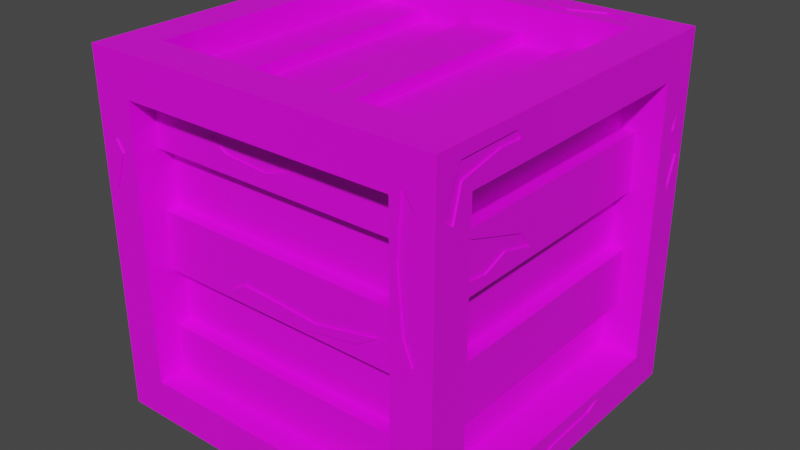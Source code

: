 # Source: Crate.blend  (saved by Blender 2.91.10; exported with 4.5.12 LTS)
import bpy
from mathutils import Matrix  # noqa: F401  (used for matrix-valued properties, if any)

bpy.ops.wm.read_factory_settings(use_empty=True)
scene = bpy.context.scene
scene.name = 'Scene'

# ---- collections
col_collection = bpy.data.collections.new('Collection'); scene.collection.children.link(col_collection)

# ---- images (referenced by path relative to the original .blend; pixels are not part of the script)
import os
ASSET_DIR = os.environ.get("B2B_ASSET_DIR", "")  # directory of the original .blend (textures are referenced by path, not embedded)
HERE = os.path.dirname(os.path.abspath(__file__))  # packed textures are extracted next to this script under _unpacked/

def load_image(name, relpath, width, height, colorspace="sRGB"):
    """Load a texture the original file referenced (path relative to the .blend, or extracted next to this script)."""
    p = next((c for c in (os.path.join(HERE, relpath), os.path.join(ASSET_DIR, relpath)) if relpath and os.path.exists(c)), "")
    if p:
        img = bpy.data.images.load(p, check_existing=True)
        img.name = name
    else:  # same state as the original file: an image datablock whose file is absent (Cycles renders it pink)
        img = bpy.data.images.new(name, width, height)
        img.source = "FILE"
        img.filepath = "//" + (relpath or name)
    img.colorspace_settings.name = colorspace
    return img
img_imphezia_pallete_png = load_image('Imphezia-pallete.png', 'Imphezia-pallete.png', 1024, 1024, 'sRGB')

# ---- materials (node trees are filled in below, after node groups)
mat_material_001 = bpy.data.materials.new('Material.001')
mat_material_001.use_transparent_shadow = False

# ---- material node trees
mat_material_001.use_nodes = True; mat_material_001.node_tree.nodes.clear()
_N = mat_material_001.node_tree.nodes; _L = mat_material_001.node_tree.links
n0 = _N.new('ShaderNodeBsdfPrincipled'); n0.name = 'Principled BSDF'; n0.location = (10, 300)
n0.distribution = 'GGX'
n0.subsurface_method = 'BURLEY'
n0.inputs[3].default_value = 1.45
n0.inputs[27].default_value = (0.0, 0.0, 0.0, 1.0)
n0.inputs[28].default_value = 1.0
n1 = _N.new('ShaderNodeOutputMaterial'); n1.name = 'Material Output'; n1.location = (300, 300)
n2 = _N.new('ShaderNodeTexImage'); n2.name = 'Image Texture'; n2.location = (-331, 248)
n2.image = img_imphezia_pallete_png
n2.interpolation = 'Closest'
_L.new(n0.outputs[0], n1.inputs[0])
_L.new(n2.outputs[0], n0.inputs[0])
n1.is_active_output = True

# ---- world
world_world = bpy.data.worlds.new('World'); scene.world = world_world
world_world.use_nodes = True; world_world.node_tree.nodes.clear()
_N = world_world.node_tree.nodes; _L = world_world.node_tree.links
n0 = _N.new('ShaderNodeOutputWorld'); n0.name = 'World Output'; n0.location = (300, 300)
n1 = _N.new('ShaderNodeBackground'); n1.name = 'Background'; n1.location = (10, 300)
n1.inputs[0].default_value = (0.05088, 0.05088, 0.05088, 1.0)
_L.new(n1.outputs[0], n0.inputs[0])
n0.is_active_output = True
world_world.color = (0.05088, 0.05088, 0.05088)
world_world.use_sun_shadow = False
world_world.sun_shadow_jitter_overblur = 0.0

# ---- meshes
me_cube_001 = bpy.data.meshes.new('Cube.001')
me_cube_001.from_pydata([(-1.0, -1.0, -1.0), (-1.0, -1.0, 1.0), (-1.0, 1.0, -1.0), (-1.0, 1.0, 1.0), (1.0, -1.0, -1.0), (1.0, -1.0, 1.0), (1.0, 1.0, -1.0), (1.0, 1.0, 1.0), (-1.0, -0.7755, -0.7755), (-1.0, -0.7755, 0.7755), (-1.0, 0.7755, 0.7755), (-1.0, 0.7755, -0.7755), (-0.7755, 1.0, -0.7755), (-0.7755, 1.0, 0.7755), (0.7755, 1.0, 0.7755), (0.7755, 1.0, -0.7755), (1.0, 0.7755, -0.7755), (1.0, 0.7755, 0.7755), (1.0, -0.7755, 0.7755), (1.0, -0.7755, -0.7755), (0.7755, -1.0, -0.7755), (0.7755, -1.0, 0.7755), (-0.7755, -1.0, 0.7755), (-0.7755, -1.0, -0.7755), (-0.7755, 0.7755, -1.0), (0.7755, 0.7755, -1.0), (0.7755, -0.7755, -1.0), (-0.7755, -0.7755, -1.0), (0.7755, 0.7755, 1.0), (-0.7755, 0.7755, 1.0), (-0.7755, -0.7755, 1.0), (0.7755, -0.7755, 1.0), (-0.8585, -0.7755, -0.7755), (-0.8585, -0.7755, 0.7755), (-0.8585, 0.7755, -0.7755), (-0.8585, 0.7755, 0.7755), (-0.7755, 0.8585, 0.7755), (-0.7755, 0.8585, -0.7755), (0.7755, 0.8585, -0.7755), (0.7755, 0.8585, 0.7755), (0.8585, 0.7755, 0.7755), (0.8585, 0.7755, -0.7755), (0.8585, -0.7755, -0.7755), (0.8585, -0.7755, 0.7755), (0.7755, -0.8585, 0.7755), (0.7755, -0.8585, -0.7755), (-0.7755, -0.8585, -0.7755), (-0.7755, -0.8585, 0.7755), (0.7755, 0.7755, -0.8585), (-0.7755, 0.7755, -0.8585), (-0.7755, -0.7755, -0.8585), (0.7755, -0.7755, -0.8585), (-0.7755, 0.7755, 0.8585), (0.7755, 0.7755, 0.8585), (0.7755, -0.7755, 0.8585), (-0.7755, -0.7755, 0.8585), (-1.0, -1.0, -0.4922), (-1.0, -1.0, -0.1641), (-1.0, -1.0, 0.1641), (-1.0, -1.0, 0.4922), (-1.0, 1.0, 0.4922), (-1.0, 1.0, 0.1641), (-1.0, 1.0, -0.1641), (-1.0, 1.0, -0.4922), (1.0, 1.0, 0.4922), (1.0, 1.0, 0.1641), (1.0, 1.0, -0.1641), (1.0, 1.0, -0.4922), (1.0, -1.0, 0.4922), (1.0, -1.0, 0.1641), (1.0, -1.0, -0.1641), (1.0, -1.0, -0.4922), (-1.0, -0.7755, -0.4922), (-1.0, -0.7755, -0.1641), (-1.0, -0.7755, 0.1641), (-1.0, -0.7755, 0.4922), (-1.0, 0.7755, 0.4922), (-1.0, 0.7755, 0.1641), (-1.0, 0.7755, -0.1641), (-1.0, 0.7755, -0.4922), (-0.7755, 1.0, 0.4922), (-0.7755, 1.0, 0.1641), (-0.7755, 1.0, -0.1641), (-0.7755, 1.0, -0.4922), (0.7755, 1.0, 0.4922), (0.7755, 1.0, 0.1641), (0.7755, 1.0, -0.1641), (0.7755, 1.0, -0.4922), (1.0, 0.7755, 0.4922), (1.0, 0.7755, 0.1641), (1.0, 0.7755, -0.1641), (1.0, 0.7755, -0.4922), (1.0, -0.7755, 0.4922), (1.0, -0.7755, 0.1641), (1.0, -0.7755, -0.1641), (1.0, -0.7755, -0.4922), (0.7755, -1.0, 0.4922), (0.7755, -1.0, 0.1641), (0.7755, -1.0, -0.1641), (0.7755, -1.0, -0.4922), (-0.7755, -1.0, -0.4922), (-0.7755, -1.0, -0.1641), (-0.7755, -1.0, 0.1641), (-0.7755, -1.0, 0.4922), (-0.8585, -0.7755, -0.4922), (-0.8585, -0.7755, -0.1641), (-0.8585, -0.7755, 0.1641), (-0.8585, -0.7755, 0.4922), (-0.8585, 0.7755, 0.4922), (-0.8585, 0.7755, 0.1641), (-0.8585, 0.7755, -0.1641), (-0.8585, 0.7755, -0.4922), (-0.7755, 0.8585, 0.4922), (-0.7755, 0.8585, 0.1641), (-0.7755, 0.8585, -0.1641), (-0.7755, 0.8585, -0.4922), (0.7755, 0.8585, 0.4922), (0.7755, 0.8585, 0.1641), (0.7755, 0.8585, -0.1641), (0.7755, 0.8585, -0.4922), (0.8585, 0.7755, 0.4922), (0.8585, 0.7755, 0.1641), (0.8585, 0.7755, -0.1641), (0.8585, 0.7755, -0.4922), (0.8585, -0.7755, 0.4922), (0.8585, -0.7755, 0.1641), (0.8585, -0.7755, -0.1641), (0.8585, -0.7755, -0.4922), (0.7755, -0.8585, 0.4922), (0.7755, -0.8585, 0.1641), (0.7755, -0.8585, -0.1641), (0.7755, -0.8585, -0.4922), (-0.7755, -0.8585, -0.4922), (-0.7755, -0.8585, -0.1641), (-0.7755, -0.8585, 0.1641), (-0.7755, -0.8585, 0.4922), (-0.7792, -0.7755, 0.4922), (-0.7792, -0.7755, 0.7755), (-0.7792, 0.7755, -0.7755), (-0.7792, -0.7755, -0.7755), (-0.7792, 0.7755, 0.7755), (-0.7792, 0.7755, -0.4922), (0.7792, 0.7755, -0.4922), (0.7792, 0.7755, -0.7755), (0.7792, -0.7755, -0.7755), (0.7792, 0.7755, 0.7755), (0.7792, -0.7755, 0.7755), (0.7792, -0.7755, -0.4922), (-0.7792, -0.7755, -0.4922), (-0.7792, -0.7755, -0.1641), (-0.7792, -0.7755, 0.1641), (-0.7792, 0.7755, 0.4922), (-0.7792, 0.7755, 0.1641), (-0.7792, 0.7755, -0.1641), (-0.7755, 0.7792, 0.4922), (-0.7755, 0.7792, 0.1641), (-0.7755, 0.7792, -0.1641), (-0.7755, 0.7792, -0.4922), (0.7755, 0.7792, 0.4922), (0.7755, 0.7792, 0.1641), (0.7755, 0.7792, -0.1641), (0.7755, 0.7792, -0.4922), (0.7792, 0.7755, 0.4922), (0.7792, 0.7755, 0.1641), (0.7792, 0.7755, -0.1641), (0.7792, -0.7755, 0.4922), (0.7792, -0.7755, 0.1641), (0.7792, -0.7755, -0.1641), (0.7755, -0.7792, 0.4922), (0.7755, -0.7792, 0.1641), (0.7755, -0.7792, -0.1641), (0.7755, -0.7792, -0.4922), (-0.7755, -0.7792, -0.4922), (-0.7755, -0.7792, -0.1641), (-0.7755, -0.7792, 0.1641), (-0.7755, -0.7792, 0.4922), (0.4802, 1.0, -1.0), (0.1601, 1.0, -1.0), (-0.1601, 1.0, -1.0), (-0.4802, 1.0, -1.0), (-0.4802, 1.0, 1.0), (-0.1601, 1.0, 1.0), (0.1601, 1.0, 1.0), (0.4802, 1.0, 1.0), (-0.4802, -1.0, -1.0), (-0.1601, -1.0, -1.0), (0.1601, -1.0, -1.0), (0.4802, -1.0, -1.0), (0.4802, -1.0, 1.0), (0.1601, -1.0, 1.0), (-0.1601, -1.0, 1.0), (-0.4802, -1.0, 1.0), (0.4802, 1.0, -0.7755), (0.1601, 1.0, -0.7755), (-0.1601, 1.0, -0.7755), (-0.4802, 1.0, -0.7755), (-0.4802, 1.0, 0.7755), (-0.1601, 1.0, 0.7755), (0.1601, 1.0, 0.7755), (0.4802, 1.0, 0.7755), (-0.4802, -1.0, -0.7755), (-0.1601, -1.0, -0.7755), (0.1601, -1.0, -0.7755), (0.4802, -1.0, -0.7755), (0.4802, -1.0, 0.7755), (0.1601, -1.0, 0.7755), (-0.1601, -1.0, 0.7755), (-0.4802, -1.0, 0.7755), (0.4802, 0.7755, -1.0), (0.1601, 0.7755, -1.0), (-0.1601, 0.7755, -1.0), (-0.4802, 0.7755, -1.0), (-0.4802, -0.7755, -1.0), (-0.1601, -0.7755, -1.0), (0.1601, -0.7755, -1.0), (0.4802, -0.7755, -1.0), (-0.4802, 0.7755, 1.0), (-0.1601, 0.7755, 1.0), (0.1601, 0.7755, 1.0), (0.4802, 0.7755, 1.0), (0.4802, -0.7755, 1.0), (0.1601, -0.7755, 1.0), (-0.1601, -0.7755, 1.0), (-0.4802, -0.7755, 1.0), (0.4802, 0.8585, -0.7755), (0.1601, 0.8585, -0.7755), (-0.1601, 0.8585, -0.7755), (-0.4802, 0.8585, -0.7755), (-0.4802, 0.8585, 0.7755), (-0.1601, 0.8585, 0.7755), (0.1601, 0.8585, 0.7755), (0.4802, 0.8585, 0.7755), (-0.4802, -0.8585, -0.7755), (-0.1601, -0.8585, -0.7755), (0.1601, -0.8585, -0.7755), (0.4802, -0.8585, -0.7755), (0.4802, -0.8585, 0.7755), (0.1601, -0.8585, 0.7755), (-0.1601, -0.8585, 0.7755), (-0.4802, -0.8585, 0.7755), (0.4802, 0.7755, -0.8585), (0.1601, 0.7755, -0.8585), (-0.1601, 0.7755, -0.8585), (-0.4802, 0.7755, -0.8585), (-0.4802, -0.7755, -0.8585), (-0.1601, -0.7755, -0.8585), (0.1601, -0.7755, -0.8585), (0.4802, -0.7755, -0.8585), (-0.4802, 0.7755, 0.8585), (-0.1601, 0.7755, 0.8585), (0.1601, 0.7755, 0.8585), (0.4802, 0.7755, 0.8585), (0.4802, -0.7755, 0.8585), (0.1601, -0.7755, 0.8585), (-0.1601, -0.7755, 0.8585), (-0.4802, -0.7755, 0.8585), (0.4802, -0.8585, -0.4922), (0.1601, -0.8585, -0.4922), (-0.1601, -0.8585, -0.4922), (-0.4802, -0.8585, -0.4922), (0.4802, -0.8585, -0.1641), (0.1601, -0.8585, -0.1641), (-0.1601, -0.8585, -0.1641), (-0.4802, -0.8585, -0.1641), (0.4802, -0.8585, 0.1641), (0.1601, -0.8585, 0.1641), (-0.1601, -0.8585, 0.1641), (-0.4802, -0.8585, 0.1641), (0.4802, -0.8585, 0.4922), (0.1601, -0.8585, 0.4922), (-0.1601, -0.8585, 0.4922), (-0.4802, -0.8585, 0.4922), (-0.4802, 0.8585, -0.4922), (-0.1601, 0.8585, -0.4922), (0.1601, 0.8585, -0.4922), (0.4802, 0.8585, -0.4922), (-0.4802, 0.8585, -0.1641), (-0.1601, 0.8585, -0.1641), (0.1601, 0.8585, -0.1641), (0.4802, 0.8585, -0.1641), (-0.4802, 0.8585, 0.1641), (-0.1601, 0.8585, 0.1641), (0.1601, 0.8585, 0.1641), (0.4802, 0.8585, 0.1641), (-0.4802, 0.8585, 0.4922), (-0.1601, 0.8585, 0.4922), (0.1601, 0.8585, 0.4922), (0.4802, 0.8585, 0.4922), (0.4802, -0.7792, -0.4922), (0.1601, -0.7792, -0.4922), (-0.1601, -0.7792, -0.4922), (-0.4802, -0.7792, -0.4922), (0.4802, -0.7792, -0.1641), (0.1601, -0.7792, -0.1641), (-0.1601, -0.7792, -0.1641), (-0.4802, -0.7792, -0.1641), (0.4802, -0.7792, 0.1641), (0.1601, -0.7792, 0.1641), (-0.1601, -0.7792, 0.1641), (-0.4802, -0.7792, 0.1641), (0.4802, -0.7792, 0.4922), (0.1601, -0.7792, 0.4922), (-0.1601, -0.7792, 0.4922), (-0.4802, -0.7792, 0.4922), (-0.4802, 0.7792, -0.4922), (-0.1601, 0.7792, -0.4922), (0.1601, 0.7792, -0.4922), (0.4802, 0.7792, -0.4922), (-0.4802, 0.7792, -0.1641), (-0.1601, 0.7792, -0.1641), (0.1601, 0.7792, -0.1641), (0.4802, 0.7792, -0.1641), (-0.4802, 0.7792, 0.1641), (-0.1601, 0.7792, 0.1641), (0.1601, 0.7792, 0.1641), (0.4802, 0.7792, 0.1641), (-0.4802, 0.7792, 0.4922), (-0.1601, 0.7792, 0.4922), (0.1601, 0.7792, 0.4922), (0.4802, 0.7792, 0.4922), (0.4802, 0.7755, -0.7928), (0.1601, 0.7755, -0.7928), (-0.1601, 0.7755, -0.7928), (-0.4802, 0.7755, -0.7928), (-0.4802, -0.7755, -0.7928), (-0.1601, -0.7755, -0.7928), (0.1601, -0.7755, -0.7928), (0.4802, -0.7755, -0.7928), (-0.4802, 0.7755, 0.7928), (-0.1601, 0.7755, 0.7928), (0.1601, 0.7755, 0.7928), (0.4802, 0.7755, 0.7928), (0.4802, -0.7755, 0.7928), (0.1601, -0.7755, 0.7928), (-0.1601, -0.7755, 0.7928), (-0.4802, -0.7755, 0.7928), (0.835, -1.0, 0.835), (0.9062, -1.0, 0.4922), (0.8133, -1.0, 0.4922), (0.9558, -1.0, 0.1641), (0.8416, -1.0, 0.1641), (0.8936, -1.0, 0.03466), (0.9078, -1.0, 0.7246), (0.9023, -1.0, 0.3408), (0.4802, -0.8585, -0.03236), (0.4802, -0.8585, -0.08224), (-0.1601, -0.8585, -0.05675), (-0.1601, -0.8585, -0.1191), (0.1601, -0.8585, -0.07729), (0.1601, -0.8585, -0.1394), (0.2359, -0.8585, -0.0827), (0.02032, -0.8585, -0.06734), (-0.09463, -0.8585, -0.1226), (-0.2256, -0.8585, -0.05293), (-0.3195, -0.8585, -0.1108), (0.5947, -0.8585, -0.008798), (0.858, -1.0, -0.858), (0.9099, -1.0, -0.9099), (0.5732, -1.0, -0.8909), (0.6933, -1.0, -0.9439), (0.9489, -1.0, -0.7991), (0.8585, -0.6404, 0.4616), (0.8585, -0.2058, 0.3209), (0.8585, -0.1267, 0.2226), (0.8585, -0.317, 0.2771), (0.8585, -0.4608, 0.2243), (0.8585, -0.6958, 0.2547), (1.0, -0.8759, 0.8759), (1.0, -0.8408, 0.8408), (1.0, -0.489, 0.936), (1.0, -0.8501, 0.9312), (1.0, -0.5901, 0.8922), (1.0, -0.4616, 0.8876), (1.0, -0.9525, 0.7111), (1.0, -0.8891, 0.6675), (0.9556, 1.0, 0.1641), (0.8892, 1.0, 0.1641), (0.9233, 1.0, 0.4922), (0.8219, 1.0, 0.4922), (0.8556, 1.0, 0.6914), (0.9606, 1.0, 0.3824), (0.8723, 1.0, 0.3561), (0.9522, 1.0, 0.01375), (0.8931, 1.0, 0.1181), (-0.1601, 0.8585, -0.5285), (-0.1601, 0.8585, -0.6245), (0.4802, 0.8585, -0.5487), (0.4802, 0.8585, -0.6406), (0.1601, 0.8585, -0.5658), (0.1601, 0.8585, -0.6795), (0.005814, 0.8585, -0.6155), (0.718, 0.8585, -0.677), (0.6872, 0.8585, -0.5611), (-0.2407, 0.8585, -0.6288), (-1.0, 0.8586, -0.8586), (-1.0, 0.8119, -0.8119), (-1.0, 0.9289, -0.8494), (-1.0, 0.3632, -0.8632), (-1.0, 0.1274, -0.8217), (-1.0, -0.1687, -0.8747), (-1.0, -0.08407, -0.9541), (-1.0, 0.2778, -0.9705), (-1.0, 0.4786, -0.9084), (-1.0, -0.8952, 0.8952), (-1.0, -0.8371, 0.8371), (-1.0, -0.9015, 0.4922), (-1.0, -0.4114, 0.8556), (-1.0, -0.7854, 0.947), (-1.0, -0.9018, 0.7976), (-1.0, -0.961, 0.6119), (-1.0, -0.8595, 0.6385), (-0.8585, -0.4453, -0.238), (-0.8585, -0.0607, -0.1984), (-0.8585, 0.2801, -0.2291), (-0.8585, 0.2082, -0.3937), (-0.8585, 0.05464, -0.2773), (-0.8585, -0.1572, -0.2866), (-0.8585, -0.3699, -0.3646), (-0.8585, -0.556, -0.3756), (-0.8585, 0.6595, 0.4291), (-0.8585, 0.636, 0.2725), (-0.8585, 0.4911, 0.3165), (-0.8585, 0.4236, 0.4001), (-0.8585, 0.519, 0.3756), (-0.9002, -1.0, 0.4922), (-0.8512, -1.0, 0.4922), (-0.8932, -1.0, 0.5576), (-0.9206, -1.0, 0.3003), (-0.1601, -0.8585, 0.6606), (-0.1601, -0.8585, 0.5816), (0.1601, -0.8585, 0.707), (0.1601, -0.8585, 0.6397), (0.3342, -0.8585, 0.6926), (-0.05019, -0.8585, 0.5716), (-0.0598, -0.8585, 0.6453), (-0.3958, -0.8585, 0.6644), (-0.2999, -0.8585, 0.5942), (1.0, 0.3847, -0.8282), (1.0, 0.06717, -0.8211), (1.0, -0.1807, -0.8424), (1.0, -0.1827, -0.9009), (1.0, -0.1484, -0.9528), (1.0, -0.1102, -0.8972), (1.0, -0.02483, -0.8771), (1.0, 0.2946, -0.8679), (1.0, 0.8915, 0.4922), (1.0, 0.8431, 0.4922), (1.0, 0.8953, 0.1641), (1.0, 0.9151, 0.5799), (1.0, 0.9544, 0.3502), (0.1601, 0.8585, 0.6816), (-0.1601, 0.8585, 0.6897), (-0.1601, 0.8585, 0.617), (-0.4802, 0.8585, 0.718), (-0.4802, 0.8585, 0.6424), (-0.02755, 0.8585, 0.7436), (-0.6291, 0.8585, 0.6351), (0.0101, -0.6274, 0.8585), (0.1024, -0.4849, 0.8585), (0.04524, -0.3248, 0.8585), (-0.03265, -0.1805, 0.8585), (-0.01009, -0.3823, 0.8585), (0.4802, 0.901, 1.0), (0.4802, 0.8164, 1.0), (0.5592, 0.9297, 1.0), (0.7022, 0.8881, 1.0), (0.6544, 0.8359, 1.0), (0.3668, 0.8599, 1.0), (0.3728, 0.8045, 1.0), (0.1896, 0.8894, 1.0), (0.8911, 0.3491, -1.0), (0.9144, 0.004354, -1.0), (0.9475, -0.4278, -1.0), (0.9005, -0.4784, -1.0), (0.8476, -0.3874, -1.0), (0.8125, -0.02064, -1.0), (0.8639, 0.1592, -1.0), (0.116, -0.6719, -0.8585), (0.1093, -0.2035, -0.8585), (0.09836, 0.2675, -0.8585), (0.01443, 0.465, -0.8585), (-0.007576, 0.2684, -0.8585), (-0.06928, 0.08538, -0.8585), (0.05786, -0.2499, -0.8585), (0.02301, -0.5253, -0.8585), (-0.1601, 0.8585, -0.5285), (-0.1601, 0.8585, -0.6245), (0.4802, 0.8585, -0.5487), (0.4802, 0.8585, -0.6406), (0.1601, 0.8585, -0.5658), (0.1601, 0.8585, -0.6795), (0.005814, 0.8585, -0.6155), (0.718, 0.8585, -0.677), (0.6872, 0.8585, -0.5611), (-0.2407, 0.8585, -0.6288), (-0.1601, 0.8585, 0.6897), (-0.1601, 0.8585, 0.617), (-0.4802, 0.8585, 0.718), (-0.4802, 0.8585, 0.6424), (0.1601, 0.8585, 0.6816), (-0.02755, 0.8585, 0.7436), (-0.6291, 0.8585, 0.6351), (-0.1601, 0.846, -0.5285), (-0.1601, 0.846, -0.6245), (0.4802, 0.846, -0.5487), (0.4802, 0.846, -0.6406), (0.1601, 0.846, -0.5658), (0.1601, 0.846, -0.6795), (0.005814, 0.846, -0.6155), (0.718, 0.846, -0.677), (0.6872, 0.846, -0.5611), (-0.2407, 0.846, -0.6288), (-0.1601, 0.846, 0.6897), (-0.1601, 0.846, 0.617), (-0.4802, 0.846, 0.718), (-0.4802, 0.846, 0.6424), (0.1601, 0.846, 0.6816), (-0.02755, 0.846, 0.7436), (-0.6291, 0.846, 0.6351), (0.9556, 1.005, 0.1641), (0.8892, 1.005, 0.1641), (0.9233, 1.005, 0.4922), (0.8219, 1.005, 0.4922), (0.8556, 1.005, 0.6914), (0.9606, 1.005, 0.3824), (0.8723, 1.005, 0.3561), (0.9522, 1.005, 0.01375), (0.8931, 1.005, 0.1181), (0.0101, -0.6274, 0.8496), (0.1024, -0.4849, 0.8496), (0.04524, -0.3248, 0.8496), (-0.03265, -0.1805, 0.8496), (-0.01009, -0.3823, 0.8496), (0.4802, 0.901, 0.9911), (0.4802, 0.8164, 0.9911), (0.5592, 0.9297, 0.9911), (0.7022, 0.8881, 0.9911), (0.6544, 0.8359, 0.9911), (0.3668, 0.8599, 0.9911), (0.3728, 0.8045, 0.9911), (0.1896, 0.8894, 0.9911), (-1.0, 0.8586, -0.8586), (-1.0, 0.8119, -0.8119), (-1.0, 0.3632, -0.8632), (-1.0, 0.1274, -0.8217), (-1.0, -0.1687, -0.8747), (-1.0, -0.08407, -0.9541), (-1.0, 0.2778, -0.9705), (-1.0, 0.4786, -0.9084), (-1.0, -0.8952, 0.8952), (-1.0, -0.8371, 0.8371), (-1.0, -0.4114, 0.8556), (-1.0, -0.7854, 0.947), (-1.0, -0.9018, 0.7976), (-1.0, -0.961, 0.6119), (-1.0, -0.9015, 0.4922), (-1.0, -0.8595, 0.6385), (-0.8585, -0.4453, -0.238), (-0.8585, -0.0607, -0.1984), (-0.8585, 0.2801, -0.2291), (-0.8585, 0.2082, -0.3937), (-0.8585, 0.05464, -0.2773), (-0.8585, -0.1572, -0.2866), (-0.8585, -0.3699, -0.3646), (-0.8585, -0.556, -0.3756), (-0.9915, 0.8586, -0.8586), (-0.9915, 0.8119, -0.8119), (-0.9915, 0.3632, -0.8632), (-0.9915, 0.1274, -0.8217), (-0.9915, -0.1687, -0.8747), (-0.9915, -0.08407, -0.9541), (-0.9915, 0.2778, -0.9705), (-0.9915, 0.4786, -0.9084), (-0.9915, -0.8952, 0.8952), (-0.9915, -0.8371, 0.8371), (-0.9915, -0.4114, 0.8556), (-0.9915, -0.7854, 0.947), (-0.9915, -0.9018, 0.7976), (-0.9915, -0.961, 0.6119), (-0.9915, -0.9015, 0.4922), (-0.9915, -0.8595, 0.6385), (-0.85, -0.4453, -0.238), (-0.85, -0.0607, -0.1984), (-0.85, 0.2801, -0.2291), (-0.85, 0.2082, -0.3937), (-0.85, 0.05464, -0.2773), (-0.85, -0.1572, -0.2866), (-0.85, -0.3699, -0.3646), (-0.85, -0.556, -0.3756), (-0.8749, 0.6595, 0.4291), (-0.8749, 0.636, 0.2725), (-0.8749, 0.4911, 0.3165), (-0.8749, 0.4236, 0.4001), (-0.8749, 0.519, 0.3756), (0.4802, -0.868, -0.03236), (0.4802, -0.868, -0.08224), (-0.1601, -0.868, -0.05675), (-0.1601, -0.868, -0.1191), (0.1601, -0.868, -0.07729), (0.1601, -0.868, -0.1394), (0.2359, -0.868, -0.0827), (0.02032, -0.868, -0.06734), (-0.09463, -0.868, -0.1226), (-0.2256, -0.868, -0.05293), (-0.3195, -0.868, -0.1108), (0.5947, -0.868, -0.008798), (-0.9002, -1.009, 0.4922), (-0.8512, -1.009, 0.4922), (-0.8932, -1.009, 0.5576), (-0.9206, -1.009, 0.3003), (0.9062, -0.9925, 0.4922), (0.8133, -0.9925, 0.4922), (0.9558, -0.9925, 0.1641), (0.8416, -0.9925, 0.1641), (0.8936, -0.9925, 0.03466), (0.835, -0.9925, 0.835), (0.9078, -0.9925, 0.7246), (0.9023, -0.9925, 0.3408), (0.858, -0.9925, -0.858), (0.9099, -0.9925, -0.9099), (0.5732, -0.9925, -0.8909), (0.6933, -0.9925, -0.9439), (0.9489, -0.9925, -0.7991), (-0.1601, -0.851, 0.6606), (-0.1601, -0.851, 0.5816), (0.1601, -0.851, 0.707), (0.1601, -0.851, 0.6397), (0.3342, -0.851, 0.6926), (-0.05019, -0.851, 0.5716), (-0.0598, -0.851, 0.6453), (-0.3958, -0.851, 0.6644), (-0.2999, -0.851, 0.5942), (0.8499, -0.6404, 0.4616), (0.8499, -0.2058, 0.3209), (0.8499, -0.1267, 0.2226), (0.8499, -0.317, 0.2771), (0.8499, -0.4608, 0.2243), (0.8499, -0.6958, 0.2547), (0.9914, -0.8759, 0.8759), (0.9914, -0.8408, 0.8408), (0.9914, -0.489, 0.936), (0.9914, -0.8501, 0.9312), (0.9914, -0.5901, 0.8922), (0.9914, -0.4616, 0.8876), (0.9914, -0.9525, 0.7111), (0.9914, -0.8891, 0.6675), (0.9914, 0.3847, -0.8282), (0.9914, 0.06717, -0.8211), (0.9914, -0.1807, -0.8424), (0.9914, -0.1827, -0.9009), (0.9914, -0.1484, -0.9528), (0.9914, -0.1102, -0.8972), (0.9914, -0.02483, -0.8771), (0.9914, 0.2946, -0.8679), (0.9914, 0.8915, 0.4922), (0.9914, 0.8431, 0.4922), (0.9914, 0.9151, 0.5799), (0.9914, 0.8953, 0.1641), (0.9914, 0.9544, 0.3502), (0.8911, 0.3491, -0.9929), (0.9144, 0.004354, -0.9929), (0.9475, -0.4278, -0.9929), (0.9005, -0.4784, -0.9929), (0.8476, -0.3874, -0.9929), (0.8125, -0.02064, -0.9929), (0.8639, 0.1592, -0.9929), (0.116, -0.6719, -0.8514), (0.1093, -0.2035, -0.8514), (0.09836, 0.2675, -0.8514), (0.01443, 0.465, -0.8514), (-0.007576, 0.2684, -0.8514), (-0.06928, 0.08538, -0.8514), (0.05786, -0.2499, -0.8514), (0.02301, -0.5253, -0.8514)], [], [(96, 21, 44, 128), (195, 12, 37, 227), (88, 17, 40, 120), (11, 8, 32, 34), (80, 13, 36, 112), (75, 9, 33, 107), (59, 1, 403, 408, 409, 405), (1, 3, 10, 9, 404, 406, 407, 403), (63, 2, 394, 396, 395, 11, 79), (2, 0, 8, 11, 395, 397, 398, 399, 400, 401, 402, 394), (60, 3, 13, 80), (183, 7, 14, 199), (67, 6, 15, 87), (179, 2, 12, 195), (64, 7, 17, 88, 446, 448, 445), (7, 5, 367, 370, 369, 372, 371, 368, 18, 17), (71, 4, 19, 95), (4, 6, 16, 437, 444, 443, 442, 441, 440, 19), (68, 5, 336, 342, 337), (191, 1, 22, 207), (56, 0, 23, 100), (187, 4, 357, 359, 358, 356, 20, 203), (176, 6, 25, 208), (6, 4, 472, 471, 470, 476, 475, 26, 25), (184, 0, 27, 212), (0, 2, 24, 27), (180, 3, 29, 216), (3, 1, 30, 29), (188, 5, 31, 220), (5, 7, 28, 31), (42, 41, 143, 144), (287, 231, 39, 116), (43, 124, 165, 146), (271, 239, 47, 135), (240, 48, 51, 247), (248, 52, 55, 255), (9, 10, 35, 33), (19, 16, 41, 42), (208, 25, 48, 240), (199, 14, 39, 231), (203, 20, 45, 235), (216, 29, 52, 248), (79, 11, 34, 111), (17, 18, 43, 40), (27, 24, 49, 50), (87, 15, 38, 119), (207, 22, 47, 239), (31, 28, 53, 54), (95, 19, 42, 127), (25, 26, 51, 48), (100, 23, 46, 132), (29, 30, 55, 52), (212, 27, 50, 244), (220, 31, 54, 252), (22, 103, 135, 47), (103, 102, 134, 135), (102, 101, 133, 134), (101, 100, 132, 133), (18, 92, 124, 43), (92, 93, 125, 124), (93, 94, 126, 125), (94, 95, 127, 126), (14, 84, 116, 39), (84, 85, 117, 116), (85, 86, 118, 117), (86, 87, 119, 118), (10, 76, 108, 35), (76, 77, 109, 108), (77, 78, 110, 109), (78, 79, 111, 110), (232, 259, 132, 46), (104, 111, 141, 148), (263, 267, 134, 133), (109, 110, 153, 152), (41, 123, 142, 143), (123, 122, 126, 127), (287, 116, 158, 319), (121, 363, 364, 365, 366, 125), (224, 387, 391, 392, 386, 275, 119, 38), (122, 121, 163, 164), (279, 283, 117, 118), (280, 113, 155, 312), (135, 134, 174, 175), (104, 418, 417, 416, 415, 414, 413, 110, 111), (35, 108, 151, 140), (106, 107, 422, 421, 420, 419, 108, 109), (1, 59, 424, 426, 425, 103, 22), (59, 58, 102, 103, 425, 427, 424), (58, 57, 101, 102), (57, 56, 100, 101), (4, 71, 99, 20, 356, 360, 357), (71, 70, 98, 99), (70, 69, 339, 341, 340, 97, 98), (69, 68, 337, 343, 339), (5, 68, 92, 18, 368, 374, 373, 367), (68, 69, 93, 92), (69, 70, 94, 93), (70, 71, 95, 94), (6, 67, 91, 16), (67, 66, 90, 91), (66, 65, 447, 89, 90), (65, 64, 445, 449, 447), (7, 64, 377, 379, 378, 84, 14), (64, 65, 375, 380, 377), (65, 66, 86, 85, 376, 383, 382, 375), (66, 67, 87, 86), (2, 63, 83, 12), (63, 62, 82, 83), (62, 61, 81, 82), (61, 60, 80, 81), (3, 60, 76, 10), (60, 61, 77, 76), (61, 62, 78, 77), (62, 63, 79, 78), (0, 56, 72, 8), (56, 57, 73, 72), (57, 58, 74, 73), (58, 59, 405, 75, 74), (8, 72, 104, 32), (72, 73, 105, 104), (73, 74, 106, 105), (74, 75, 107, 106), (12, 83, 115, 37), (83, 82, 114, 115), (82, 81, 113, 114), (81, 80, 112, 113), (16, 91, 123, 41), (91, 90, 122, 123), (90, 89, 121, 122), (89, 88, 120, 121), (20, 99, 131, 45), (99, 98, 130, 131), (98, 97, 129, 130), (97, 96, 128, 129), (136, 137, 140, 151), (162, 145, 146, 165), (291, 295, 173, 172), (299, 303, 175, 174), (143, 142, 147, 144), (164, 163, 166, 167), (307, 311, 160, 161), (315, 319, 158, 159), (139, 148, 141, 138), (149, 150, 152, 153), (110, 105, 149, 153), (40, 43, 146, 145), (256, 131, 171, 288), (106, 109, 152, 150), (125, 126, 167, 166), (263, 133, 173, 295), (127, 42, 144, 147), (113, 112, 154, 155), (108, 107, 136, 151), (264, 129, 169, 296), (271, 135, 175, 303), (115, 114, 156, 157), (107, 33, 137, 136), (129, 128, 168, 169), (123, 127, 147, 142), (34, 32, 139, 138), (126, 122, 164, 167), (116, 117, 159, 158), (33, 35, 140, 137), (32, 104, 148, 139), (131, 130, 170, 171), (121, 125, 166, 163), (111, 34, 138, 141), (124, 120, 162, 165), (118, 119, 161, 160), (105, 106, 150, 149), (133, 132, 172, 173), (272, 115, 157, 304), (120, 40, 145, 162), (279, 118, 160, 311), (114, 276, 308, 156), (276, 277, 309, 308), (277, 278, 310, 309), (278, 279, 311, 310), (119, 275, 307, 161), (275, 274, 306, 307), (274, 273, 305, 306), (273, 272, 304, 305), (128, 268, 300, 168), (268, 269, 301, 300), (269, 270, 302, 301), (270, 271, 303, 302), (134, 267, 299, 174), (267, 266, 298, 299), (266, 265, 297, 298), (265, 264, 296, 297), (130, 260, 292, 170), (260, 261, 293, 292), (261, 262, 294, 293), (262, 263, 295, 294), (132, 259, 291, 172), (259, 258, 290, 291), (258, 257, 289, 290), (257, 256, 288, 289), (155, 154, 316, 312), (312, 316, 317, 313), (313, 317, 318, 314), (314, 318, 319, 315), (157, 156, 308, 304), (304, 308, 309, 305), (305, 309, 310, 306), (306, 310, 311, 307), (169, 168, 300, 296), (296, 300, 301, 297), (297, 301, 302, 298), (298, 302, 303, 299), (171, 170, 292, 288), (288, 292, 293, 289), (289, 293, 294, 290), (290, 294, 295, 291), (117, 283, 315, 159), (283, 282, 314, 315), (282, 281, 313, 314), (281, 280, 312, 313), (114, 113, 280, 276), (276, 280, 281, 277), (277, 281, 282, 278), (278, 282, 283, 279), (37, 115, 272, 227), (227, 272, 273, 384, 393, 385, 226), (226, 385, 390, 389, 225), (225, 389, 387, 224), (112, 284, 316, 154), (284, 285, 317, 316), (285, 286, 318, 317), (286, 287, 319, 318), (130, 129, 264, 344, 355, 345, 260), (260, 345, 349, 261), (261, 349, 352, 347, 262), (262, 347, 354, 353, 346, 266, 267, 263), (45, 131, 256, 235), (235, 256, 257, 234), (234, 257, 258, 233), (233, 258, 259, 232), (30, 223, 255, 55), (223, 222, 254, 255), (222, 221, 253, 254), (221, 220, 252, 253), (26, 215, 247, 51), (215, 214, 246, 247), (214, 213, 245, 246), (213, 212, 244, 245), (21, 204, 236, 44), (204, 205, 237, 236), (205, 206, 238, 237), (206, 207, 239, 238), (28, 219, 251, 53), (219, 218, 250, 251), (218, 217, 249, 250), (217, 216, 248, 249), (23, 200, 232, 46), (200, 201, 233, 232), (201, 202, 234, 233), (202, 203, 235, 234), (13, 196, 228, 36), (196, 197, 229, 228), (197, 198, 230, 229), (198, 199, 231, 230), (24, 211, 243, 49), (211, 210, 242, 243), (210, 209, 241, 242), (209, 208, 240, 241), (53, 251, 252, 54), (246, 241, 321, 326), (250, 249, 254, 460, 459, 458, 253), (255, 254, 334, 335), (49, 243, 244, 50), (247, 246, 326, 327), (242, 241, 246, 477, 478, 479, 480, 481, 482), (242, 245, 325, 322), (128, 44, 236, 268), (268, 236, 237, 430, 432, 431, 269), (269, 431, 433, 429, 270), (270, 429, 436, 435, 428, 238, 239, 271), (112, 36, 228, 453, 456, 454, 284), (284, 454, 452, 285), (285, 452, 450, 286), (286, 450, 230, 231, 287), (1, 191, 223, 30), (191, 190, 222, 223), (190, 189, 221, 222), (189, 188, 220, 221), (7, 183, 462, 464, 465, 466, 463, 219, 28), (183, 182, 218, 219, 463, 468, 469, 467, 462), (182, 181, 217, 218), (181, 180, 216, 217), (4, 187, 215, 26), (187, 186, 214, 215), (186, 185, 213, 214), (185, 184, 212, 213), (2, 179, 211, 24), (179, 178, 210, 211), (178, 177, 209, 210), (177, 176, 208, 209), (0, 184, 200, 23), (184, 185, 201, 200), (185, 186, 202, 201), (186, 187, 203, 202), (5, 188, 204, 21, 336), (188, 189, 205, 204), (189, 190, 206, 205), (190, 191, 207, 206), (6, 176, 192, 15), (176, 177, 193, 192), (177, 178, 194, 193), (178, 179, 195, 194), (3, 180, 196, 13), (180, 181, 197, 196), (181, 182, 198, 197), (182, 183, 199, 198), (15, 192, 224, 38), (192, 193, 225, 224), (193, 194, 226, 225), (194, 195, 227, 226), (331, 330, 333, 332), (329, 328, 335, 334), (323, 322, 325, 324), (321, 320, 327, 326), (241, 240, 320, 321), (240, 247, 327, 320), (249, 248, 328, 329), (252, 251, 331, 332), (250, 253, 333, 330), (243, 242, 322, 323), (251, 250, 330, 331), (254, 249, 329, 334), (248, 255, 335, 328), (245, 244, 324, 325), (253, 252, 332, 333), (244, 243, 323, 324), (485, 489, 506, 502), (358, 359, 621, 620), (433, 431, 626, 628), (338, 336, 21, 96), (339, 343, 617, 612), (340, 338, 96, 97), (344, 350, 600, 594), (348, 350, 344, 264, 265), (346, 353, 603, 596), (346, 351, 348, 265, 266), (427, 425, 607, 609), (352, 349, 599, 602), (356, 358, 620, 618), (429, 433, 628, 624), (125, 366, 361, 362, 363, 121, 120, 124), (446, 447, 657, 655), (437, 438, 647, 646), (373, 374, 645, 644), (380, 375, 519, 524), (376, 381, 525, 520), (378, 381, 376, 85, 84), (382, 383, 527, 526), (392, 391, 492, 493), (388, 384, 273, 274), (453, 451, 495, 497), (389, 390, 491, 490), (386, 388, 274, 275), (385, 393, 494, 486), (395, 396, 394), (407, 406, 551, 552), (404, 410, 556, 550), (405, 410, 404, 9, 75), (399, 398, 544, 545), (110, 413, 412, 411, 418, 104, 105), (417, 418, 564, 563), (108, 419, 423, 422, 107), (422, 423, 593, 592), (424, 427, 609, 606), (347, 352, 602, 597), (338, 340, 613, 611), (432, 430, 625, 627), (428, 434, 430, 237, 238), (342, 336, 615, 616), (19, 440, 439, 438, 437, 16), (363, 362, 633, 634), (444, 437, 646, 653), (447, 446, 88, 89), (445, 448, 656, 654), (390, 385, 486, 491), (451, 453, 228, 229), (454, 456, 501, 498), (455, 451, 229, 230, 450), (393, 384, 485, 494), (253, 458, 457, 461, 460, 254), (469, 468, 539, 540), (457, 458, 529, 528), (468, 463, 534, 539), (26, 475, 474, 473, 472, 4), (481, 480, 669, 670), (474, 475, 664, 663), (483, 484, 477, 246, 245, 242, 482), (488, 490, 507, 505), (499, 496, 513, 516), (489, 487, 504, 506), (496, 498, 515, 513), (492, 488, 505, 509), (497, 495, 512, 514), (452, 454, 498, 496), (386, 392, 493, 487), (450, 452, 496, 499), (391, 387, 488, 492), (455, 450, 499, 500), (388, 386, 487, 489), (451, 455, 500, 495), (387, 389, 490, 488), (456, 453, 497, 501), (384, 388, 489, 485), (507, 508, 503, 502, 506), (504, 510, 509, 505), (505, 507, 506, 504), (503, 511, 502), (513, 515, 514, 512), (516, 513, 512, 517), (515, 518, 514), (500, 499, 516, 517), (494, 485, 502, 511), (491, 486, 503, 508), (495, 500, 517, 512), (486, 494, 511, 503), (490, 491, 508, 507), (501, 497, 514, 518), (493, 492, 509, 510), (498, 501, 518, 515), (487, 493, 510, 504), (522, 523, 521), (521, 524, 519, 520, 525, 522), (519, 526, 527, 520), (375, 382, 526, 519), (377, 380, 524, 521), (379, 377, 521, 523), (383, 376, 520, 527), (381, 378, 522, 525), (378, 379, 523, 522), (532, 528, 529, 530, 531), (534, 537, 536, 535, 533), (533, 538, 540, 539, 534), (458, 459, 530, 529), (467, 469, 540, 538), (464, 462, 533, 535), (459, 460, 531, 530), (465, 464, 535, 536), (460, 461, 532, 531), (466, 465, 536, 537), (461, 457, 528, 532), (463, 466, 537, 534), (462, 467, 538, 533), (562, 563, 587, 586), (541, 548, 572, 565), (555, 554, 578, 579), (561, 562, 586, 585), (418, 411, 557, 564), (400, 399, 545, 546), (411, 412, 558, 557), (403, 407, 552, 549), (401, 400, 546, 547), (412, 413, 559, 558), (395, 394, 541, 542), (406, 404, 550, 551), (402, 401, 547, 548), (413, 414, 560, 559), (408, 403, 549, 553), (394, 402, 548, 541), (414, 415, 561, 560), (409, 408, 553, 554), (415, 416, 562, 561), (397, 395, 542, 543), (405, 409, 554, 555), (416, 417, 563, 562), (398, 397, 543, 544), (410, 405, 555, 556), (565, 572, 571, 570, 569, 568, 567, 566), (573, 576, 575, 574), (574, 580, 579, 578, 577, 573), (581, 582, 583, 584, 585, 586, 587, 588), (542, 541, 565, 566), (556, 555, 579, 580), (563, 564, 588, 587), (543, 542, 566, 567), (550, 556, 580, 574), (552, 551, 575, 576), (564, 557, 581, 588), (544, 543, 567, 568), (557, 558, 582, 581), (549, 552, 576, 573), (545, 544, 568, 569), (558, 559, 583, 582), (551, 550, 574, 575), (546, 545, 569, 570), (559, 560, 584, 583), (553, 549, 573, 577), (547, 546, 570, 571), (560, 561, 585, 584), (554, 553, 577, 578), (548, 547, 571, 572), (593, 589, 590, 591, 592), (420, 421, 591, 590), (423, 419, 589, 593), (421, 422, 592, 591), (419, 420, 590, 589), (599, 595, 594, 600, 598), (597, 602, 599, 598, 601, 596), (596, 603, 604, 597), (595, 605, 594), (607, 608, 606), (606, 609, 607), (353, 354, 604, 603), (350, 348, 598, 600), (354, 347, 597, 604), (349, 345, 595, 599), (355, 344, 594, 605), (348, 351, 601, 598), (426, 424, 606, 608), (345, 355, 605, 595), (351, 346, 596, 601), (425, 426, 608, 607), (613, 614, 612), (610, 616, 615, 611), (612, 617, 610, 611, 613), (618, 620, 621, 619), (619, 622, 618), (626, 627, 625), (624, 628, 626, 625, 629, 623), (623, 630, 631, 624), (343, 337, 610, 617), (430, 434, 629, 625), (340, 341, 614, 613), (359, 357, 619, 621), (434, 428, 623, 629), (341, 339, 612, 614), (360, 356, 618, 622), (435, 436, 631, 630), (336, 338, 611, 615), (357, 360, 622, 619), (436, 429, 624, 631), (337, 342, 616, 610), (431, 432, 627, 626), (428, 435, 630, 623), (633, 632, 637, 636, 635, 634), (639, 642, 643, 640, 641, 638), (638, 644, 645, 639), (647, 648, 649, 650, 651, 652, 653, 646), (654, 656, 655), (655, 657, 658, 654), (364, 363, 634, 635), (374, 368, 639, 645), (438, 439, 648, 647), (449, 445, 654, 658), (369, 370, 641, 640), (365, 364, 635, 636), (439, 440, 649, 648), (447, 449, 658, 657), (370, 367, 638, 641), (366, 365, 636, 637), (440, 441, 650, 649), (368, 371, 642, 639), (361, 366, 637, 632), (441, 442, 651, 650), (371, 372, 643, 642), (442, 443, 652, 651), (372, 369, 640, 643), (448, 446, 655, 656), (443, 444, 653, 652), (362, 361, 632, 633), (367, 373, 644, 638), (662, 663, 664, 665, 659, 660, 661), (671, 670, 669, 668, 667, 666, 673, 672), (475, 476, 665, 664), (482, 481, 670, 671), (476, 470, 659, 665), (483, 482, 671, 672), (470, 471, 660, 659), (484, 483, 672, 673), (471, 472, 661, 660), (477, 484, 673, 666), (478, 477, 666, 667), (472, 473, 662, 661), (479, 478, 667, 668), (473, 474, 663, 662), (480, 479, 668, 669)])
_uv = me_cube_001.uv_layers.new(name='UVMap')
_uv.uv.foreach_set('vector', [0.8131, 0.5512, 0.8131, 0.5512, 0.8131, 0.5512, 0.8131, 0.5512, 0.8131, 0.5512, 0.8131, 0.5512, 0.8131, 0.5512, 0.8131, 0.5512, 0.8131, 0.5512, 0.8131, 0.5512, 0.8131, 0.5512, 0.8131, 0.5512, 0.8131, 0.5512, 0.8131, 0.5512, 0.8131, 0.5512, 0.8131, 0.5512, 0.8131, 0.5512, 0.8131, 0.5512, 0.8131, 0.5512, 0.8131, 0.5512, 0.8131, 0.5512, 0.8131, 0.5512, 0.8131, 0.5512, 0.8131, 0.5512, 0.8131, 0.5512, 0.8131, 0.5512, 0.8131, 0.5512, 0.8131, 0.5512, 0.8131, 0.5512, 0.8131, 0.5512, 0.8131, 0.5512, 0.8131, 0.5512, 0.8131, 0.5512, 0.8131, 0.5512, 0.8131, 0.5512, 0.8131, 0.5512, 0.8131, 0.5512, 0.8131, 0.5512, 0.8131, 0.5512, 0.8131, 0.5512, 0.8131, 0.5512, 0.8131, 0.5512, 0.8131, 0.5512, 0.8131, 0.5512, 0.8131, 0.5512, 0.8131, 0.5512, 0.8131, 0.5512, 0.8131, 0.5512, 0.8131, 0.5512, 0.8131, 0.5512, 0.8131, 0.5512, 0.8131, 0.5512, 0.8131, 0.5512, 0.8131, 0.5512, 0.8131, 0.5512, 0.8131, 0.5512, 0.8131, 0.5512, 0.8131, 0.5512, 0.8131, 0.5512, 0.8131, 0.5512, 0.8131, 0.5512, 0.8131, 0.5512, 0.8131, 0.5512, 0.8131, 0.5512, 0.8131, 0.5512, 0.8131, 0.5512, 0.8131, 0.5512, 0.8131, 0.5512, 0.8131, 0.5512, 0.8131, 0.5512, 0.8131, 0.5512, 0.8131, 0.5512, 0.8131, 0.5512, 0.8131, 0.5512, 0.8131, 0.5512, 0.8131, 0.5512, 0.8131, 0.5512, 0.8131, 0.5512, 0.8131, 0.5512, 0.8131, 0.5512, 0.8131, 0.5512, 0.8131, 0.5512, 0.8131, 0.5512, 0.8131, 0.5512, 0.8131, 0.5512, 0.8131, 0.5512, 0.8131, 0.5512, 0.8131, 0.5512, 0.8131, 0.5512, 0.8131, 0.5512, 0.8131, 0.5512, 0.8131, 0.5512, 0.8131, 0.5512, 0.8131, 0.5512, 0.8131, 0.5512, 0.8131, 0.5512, 0.8131, 0.5512, 0.8131, 0.5512, 0.8131, 0.5512, 0.8131, 0.5512, 0.8131, 0.5512, 0.8131, 0.5512, 0.8131, 0.5512, 0.8131, 0.5512, 0.8131, 0.5512, 0.8131, 0.5512, 0.8131, 0.5512, 0.8131, 0.5512, 0.8131, 0.5512, 0.8131, 0.5512, 0.8131, 0.5512, 0.8131, 0.5512, 0.8131, 0.5512, 0.8131, 0.5512, 0.8131, 0.5512, 0.8131, 0.5512, 0.8131, 0.5512, 0.8131, 0.5512, 0.8131, 0.5512, 0.8131, 0.5512, 0.8131, 0.5512, 0.8131, 0.5512, 0.8131, 0.5512, 0.8131, 0.5512, 0.8131, 0.5512, 0.8131, 0.5512, 0.8131, 0.5512, 0.8131, 0.5512, 0.8131, 0.5512, 0.8131, 0.5512, 0.8131, 0.5512, 0.8131, 0.5512, 0.8131, 0.5512, 0.8131, 0.5512, 0.8131, 0.5512, 0.8131, 0.5512, 0.8131, 0.5512, 0.8131, 0.5512, 0.8131, 0.5512, 0.8131, 0.5512, 0.8131, 0.5512, 0.8131, 0.5512, 0.8131, 0.5512, 0.8131, 0.5512, 0.8131, 0.5512, 0.8131, 0.5512, 0.8131, 0.5512, 0.8131, 0.5512, 0.8131, 0.5512, 0.8131, 0.5512, 0.8131, 0.5512, 0.8131, 0.5512, 0.8131, 0.5512, 0.8131, 0.5512, 0.8131, 0.5512, 0.8131, 0.5512, 0.8131, 0.5512, 0.8131, 0.5512, 0.8131, 0.5512, 0.8131, 0.5512, 0.8131, 0.5512, 0.8131, 0.5512, 0.8131, 0.5512, 0.8131, 0.5512, 0.8131, 0.5512, 0.8131, 0.5512, 0.8131, 0.5512, 0.8131, 0.5512, 0.8131, 0.5512, 0.8131, 0.5512, 0.8131, 0.5512, 0.8131, 0.5512, 0.8131, 0.5512, 0.8131, 0.5512, 0.8131, 0.5512, 0.8131, 0.5512, 0.8131, 0.5512, 0.8131, 0.5512, 0.8131, 0.5512, 0.8131, 0.5512, 0.8131, 0.5512, 0.8131, 0.5512, 0.8131, 0.5512, 0.8131, 0.5512, 0.8131, 0.5512, 0.8131, 0.5512, 0.8131, 0.5512, 0.8131, 0.5512, 0.8131, 0.5512, 0.8131, 0.5512, 0.8131, 0.5512, 0.8131, 0.5512, 0.8131, 0.5512, 0.8131, 0.5512, 0.8131, 0.5512, 0.8131, 0.5512, 0.8131, 0.5512, 0.8131, 0.5512, 0.8131, 0.5512, 0.8131, 0.5512, 0.8131, 0.5512, 0.8131, 0.5512, 0.8131, 0.5512, 0.8131, 0.5512, 0.8131, 0.5512, 0.8131, 0.5512, 0.8131, 0.5512, 0.8131, 0.5512, 0.8131, 0.5512, 0.8131, 0.5512, 0.8131, 0.5512, 0.8131, 0.5512, 0.8131, 0.5512, 0.8131, 0.5512, 0.8131, 0.5512, 0.8131, 0.5512, 0.8131, 0.5512, 0.8131, 0.5512, 0.8131, 0.5512, 0.8131, 0.5512, 0.8131, 0.5512, 0.8131, 0.5512, 0.8131, 0.5512, 0.8131, 0.5512, 0.8131, 0.5512, 0.8131, 0.5512, 0.8131, 0.5512, 0.8131, 0.5512, 0.8131, 0.5512, 0.8131, 0.5512, 0.8131, 0.5512, 0.8131, 0.5512, 0.8131, 0.5512, 0.8131, 0.5512, 0.8131, 0.5512, 0.8131, 0.5512, 0.8131, 0.5512, 0.8131, 0.5512, 0.8131, 0.5512, 0.8131, 0.5512, 0.8131, 0.5512, 0.8131, 0.5512, 0.8131, 0.5512, 0.8131, 0.5512, 0.8131, 0.5512, 0.8131, 0.5512, 0.8131, 0.5512, 0.8131, 0.5512, 0.8131, 0.5512, 0.8131, 0.5512, 0.8131, 0.5512, 0.8131, 0.5512, 0.8131, 0.5512, 0.8131, 0.5512, 0.8131, 0.5512, 0.8131, 0.5512, 0.8131, 0.5512, 0.8131, 0.5512, 0.8131, 0.5512, 0.8131, 0.5512, 0.8131, 0.5512, 0.8131, 0.5512, 0.8131, 0.5512, 0.8131, 0.5512, 0.8131, 0.5512, 0.8131, 0.5512, 0.8131, 0.5512, 0.8131, 0.5512, 0.8131, 0.5512, 0.8131, 0.5512, 0.8131, 0.5512, 0.8131, 0.5512, 0.8131, 0.5512, 0.8131, 0.5512, 0.8131, 0.5512, 0.8131, 0.5512, 0.8131, 0.5512, 0.8131, 0.5512, 0.8131, 0.5512, 0.8131, 0.5512, 0.8131, 0.5512, 0.8131, 0.5512, 0.8131, 0.5512, 0.8131, 0.5512, 0.8131, 0.5512, 0.8131, 0.5512, 0.8131, 0.5512, 0.8131, 0.5512, 0.8131, 0.5512, 0.8131, 0.5512, 0.8131, 0.5512, 0.8131, 0.5512, 0.8131, 0.5512, 0.8131, 0.5512, 0.8131, 0.5512, 0.8131, 0.5512, 0.8131, 0.5512, 0.8131, 0.5512, 0.8131, 0.5512, 0.8131, 0.5512, 0.8131, 0.5512, 0.8131, 0.5512, 0.8131, 0.5512, 0.8131, 0.5512, 0.8131, 0.5512, 0.8131, 0.5512, 0.8131, 0.5512, 0.8131, 0.5512, 0.8131, 0.5512, 0.8131, 0.5512, 0.8131, 0.5512, 0.8131, 0.5512, 0.8131, 0.5512, 0.8131, 0.5512, 0.8131, 0.5512, 0.8131, 0.5512, 0.8131, 0.5512, 0.8131, 0.5512, 0.8131, 0.5512, 0.8131, 0.5512, 0.8131, 0.5512, 0.8131, 0.5512, 0.8131, 0.5512, 0.8131, 0.5512, 0.8131, 0.5512, 0.8131, 0.5512, 0.8131, 0.5512, 0.8131, 0.5512, 0.8131, 0.5512, 0.8131, 0.5512, 0.8131, 0.5512, 0.8131, 0.5512, 0.8131, 0.5512, 0.8131, 0.5512, 0.8131, 0.5512, 0.8131, 0.5512, 0.8131, 0.5512, 0.8131, 0.5512, 0.8131, 0.5512, 0.8131, 0.5512, 0.8131, 0.5512, 0.8131, 0.5512, 0.8131, 0.5512, 0.8131, 0.5512, 0.8131, 0.5512, 0.8131, 0.5512, 0.8131, 0.5512, 0.8131, 0.5512, 0.8131, 0.5512, 0.8131, 0.5512, 0.8131, 0.5512, 0.8131, 0.5512, 0.8131, 0.5512, 0.8131, 0.5512, 0.8131, 0.5512, 0.8131, 0.5512, 0.8131, 0.5512, 0.8131, 0.5512, 0.8131, 0.5512, 0.8131, 0.5512, 0.8131, 0.5512, 0.8131, 0.5512, 0.8131, 0.5512, 0.8131, 0.5512, 0.8131, 0.5512, 0.8131, 0.5512, 0.8131, 0.5512, 0.8131, 0.5512, 0.8131, 0.5512, 0.8131, 0.5512, 0.8131, 0.5512, 0.8131, 0.5512, 0.8131, 0.5512, 0.8131, 0.5512, 0.8131, 0.5512, 0.8131, 0.5512, 0.8131, 0.5512, 0.8131, 0.5512, 0.8131, 0.5512, 0.8131, 0.5512, 0.8131, 0.5512, 0.8131, 0.5512, 0.8131, 0.5512, 0.8131, 0.5512, 0.8131, 0.5512, 0.8131, 0.5512, 0.8131, 0.5512, 0.8131, 0.5512, 0.8131, 0.5512, 0.8131, 0.5512, 0.8131, 0.5512, 0.8131, 0.5512, 0.8131, 0.5512, 0.8131, 0.5512, 0.8131, 0.5512, 0.8131, 0.5512, 0.8131, 0.5512, 0.8131, 0.5512, 0.8131, 0.5512, 0.8131, 0.5512, 0.8131, 0.5512, 0.8131, 0.5512, 0.8131, 0.5512, 0.8131, 0.5512, 0.8131, 0.5512, 0.8131, 0.5512, 0.8131, 0.5512, 0.8131, 0.5512, 0.8131, 0.5512, 0.8131, 0.5512, 0.8131, 0.5512, 0.8131, 0.5512, 0.8131, 0.5512, 0.8131, 0.5512, 0.8131, 0.5512, 0.8131, 0.5512, 0.8131, 0.5512, 0.8131, 0.5512, 0.8131, 0.5512, 0.8131, 0.5512, 0.8131, 0.5512, 0.8131, 0.5512, 0.8131, 0.5512, 0.8131, 0.5512, 0.8131, 0.5512, 0.8131, 0.5512, 0.8131, 0.5512, 0.8131, 0.5512, 0.8131, 0.5512, 0.8131, 0.5512, 0.8131, 0.5512, 0.8131, 0.5512, 0.8131, 0.5512, 0.8131, 0.5512, 0.8131, 0.5512, 0.8131, 0.5512, 0.8131, 0.5512, 0.8131, 0.5512, 0.8131, 0.5512, 0.8131, 0.5512, 0.8131, 0.5512, 0.8131, 0.5512, 0.8131, 0.5512, 0.8131, 0.5512, 0.8131, 0.5512, 0.8131, 0.5512, 0.8131, 0.5512, 0.8131, 0.5512, 0.8131, 0.5512, 0.8131, 0.5512, 0.8131, 0.5512, 0.8131, 0.5512, 0.8131, 0.5512, 0.8131, 0.5512, 0.8131, 0.5512, 0.8131, 0.5512, 0.8131, 0.5512, 0.8131, 0.5512, 0.8131, 0.5512, 0.8131, 0.5512, 0.8131, 0.5512, 0.8131, 0.5512, 0.8131, 0.5512, 0.8131, 0.5512, 0.8131, 0.5512, 0.8131, 0.5512, 0.8131, 0.5512, 0.8131, 0.5512, 0.8131, 0.5512, 0.8131, 0.5512, 0.8131, 0.5512, 0.8131, 0.5512, 0.8131, 0.5512, 0.8131, 0.5512, 0.8131, 0.5512, 0.8131, 0.5512, 0.8131, 0.5512, 0.8131, 0.5512, 0.8131, 0.5512, 0.8131, 0.5512, 0.8131, 0.5512, 0.8131, 0.5512, 0.8131, 0.5512, 0.8131, 0.5512, 0.8131, 0.5512, 0.8131, 0.5512, 0.8131, 0.5512, 0.8131, 0.5512, 0.8131, 0.5512, 0.8131, 0.5512, 0.8131, 0.5512, 0.8131, 0.5512, 0.8131, 0.5512, 0.8131, 0.5512, 0.8131, 0.5512, 0.8131, 0.5512, 0.8131, 0.5512, 0.8131, 0.5512, 0.8131, 0.5512, 0.8131, 0.5512, 0.8131, 0.5512, 0.8131, 0.5512, 0.8131, 0.5512, 0.8131, 0.5512, 0.8131, 0.5512, 0.8131, 0.5512, 0.8131, 0.5512, 0.8131, 0.5512, 0.8131, 0.5512, 0.8131, 0.5512, 0.8131, 0.5512, 0.8131, 0.5512, 0.8131, 0.5512, 0.8131, 0.5512, 0.8131, 0.5512, 0.8131, 0.5512, 0.8131, 0.5512, 0.8131, 0.5512, 0.8131, 0.5512, 0.8131, 0.5512, 0.8131, 0.5512, 0.8131, 0.5512, 0.8131, 0.5512, 0.8131, 0.5512, 0.8131, 0.5512, 0.8131, 0.5512, 0.8131, 0.5512, 0.8131, 0.5512, 0.8131, 0.5512, 0.8131, 0.5512, 0.8131, 0.5512, 0.8131, 0.5512, 0.8131, 0.5512, 0.8131, 0.5512, 0.8131, 0.5512, 0.8131, 0.5512, 0.8131, 0.5512, 0.8131, 0.5512, 0.8131, 0.5512, 0.8131, 0.5512, 0.8131, 0.5512, 0.8131, 0.5512, 0.8131, 0.5512, 0.8131, 0.5512, 0.8131, 0.5512, 0.8131, 0.5512, 0.8131, 0.5512, 0.8131, 0.5512, 0.8131, 0.5512, 0.8131, 0.5512, 0.8131, 0.5512, 0.8131, 0.5512, 0.8131, 0.5512, 0.8131, 0.5512, 0.8131, 0.5512, 0.8131, 0.5512, 0.8131, 0.5512, 0.8131, 0.5512, 0.8131, 0.5512, 0.8131, 0.5512, 0.8131, 0.5512, 0.8131, 0.5512, 0.8131, 0.5512, 0.8131, 0.5512, 0.8131, 0.5512, 0.8131, 0.5512, 0.8131, 0.5512, 0.8131, 0.5512, 0.8131, 0.5512, 0.8131, 0.5512, 0.8131, 0.5512, 0.8131, 0.5512, 0.8131, 0.5512, 0.8131, 0.5512, 0.8131, 0.5512, 0.8131, 0.5512, 0.8131, 0.5512, 0.8131, 0.5512, 0.8131, 0.5512, 0.8131, 0.5512, 0.8131, 0.5512, 0.8131, 0.5512, 0.8131, 0.5512, 0.8131, 0.5512, 0.8131, 0.5512, 0.8131, 0.5512, 0.8131, 0.5512, 0.8131, 0.5512, 0.8131, 0.5512, 0.8131, 0.5512, 0.8131, 0.5512, 0.8131, 0.5512, 0.8131, 0.5512, 0.8131, 0.5512, 0.8131, 0.5512, 0.8131, 0.5512, 0.8131, 0.5512, 0.8131, 0.5512, 0.8131, 0.5512, 0.8131, 0.5512, 0.8131, 0.5512, 0.8131, 0.5512, 0.8131, 0.5512, 0.8131, 0.5512, 0.8131, 0.5512, 0.8131, 0.5512, 0.8131, 0.5512, 0.8131, 0.5512, 0.8131, 0.5512, 0.8131, 0.5512, 0.8131, 0.5512, 0.8131, 0.5512, 0.8131, 0.5512, 0.8131, 0.5512, 0.8131, 0.5512, 0.8131, 0.5512, 0.8131, 0.5512, 0.8131, 0.5512, 0.8131, 0.5512, 0.8131, 0.5512, 0.8131, 0.5512, 0.8131, 0.5512, 0.8131, 0.5512, 0.8131, 0.5512, 0.8131, 0.5512, 0.8131, 0.5512, 0.8131, 0.5512, 0.8131, 0.5512, 0.8131, 0.5512, 0.8131, 0.5512, 0.8131, 0.5512, 0.8131, 0.5512, 0.8131, 0.5512, 0.8131, 0.5512, 0.8131, 0.5512, 0.8131, 0.5512, 0.8131, 0.5512, 0.8131, 0.5512, 0.8131, 0.5512, 0.8131, 0.5512, 0.8131, 0.5512, 0.8131, 0.5512, 0.8131, 0.5512, 0.8131, 0.5512, 0.8131, 0.5512, 0.8131, 0.5512, 0.8131, 0.5512, 0.8131, 0.5512, 0.8131, 0.5512, 0.8131, 0.5512, 0.8131, 0.5512, 0.8131, 0.5512, 0.8131, 0.5512, 0.8131, 0.5512, 0.8131, 0.5512, 0.8131, 0.5512, 0.8131, 0.5512, 0.8131, 0.5512, 0.8131, 0.5512, 0.8131, 0.5512, 0.8131, 0.5512, 0.8131, 0.5512, 0.8131, 0.5512, 0.8131, 0.5512, 0.8131, 0.5512, 0.8131, 0.5512, 0.8131, 0.5512, 0.8131, 0.5512, 0.8131, 0.5512, 0.8131, 0.5512, 0.8131, 0.5512, 0.8131, 0.5512, 0.8131, 0.5512, 0.8131, 0.5512, 0.8131, 0.5512, 0.8131, 0.5512, 0.8131, 0.5512, 0.8131, 0.5512, 0.8131, 0.5512, 0.8131, 0.5512, 0.8131, 0.5512, 0.8131, 0.5512, 0.8131, 0.5512, 0.8131, 0.5512, 0.8131, 0.5512, 0.8131, 0.5512, 0.8131, 0.5512, 0.8131, 0.5512, 0.8131, 0.5512, 0.8131, 0.5512, 0.8131, 0.5512, 0.8131, 0.5512, 0.8131, 0.5512, 0.8131, 0.5512, 0.8131, 0.5512, 0.8131, 0.5512, 0.8131, 0.5512, 0.8131, 0.5512, 0.8131, 0.5512, 0.8131, 0.5512, 0.8131, 0.5512, 0.8131, 0.5512, 0.8131, 0.5512, 0.8131, 0.5512, 0.8131, 0.5512, 0.8131, 0.5512, 0.8131, 0.5512, 0.8131, 0.5512, 0.8131, 0.5512, 0.8131, 0.5512, 0.8131, 0.5512, 0.8131, 0.5512, 0.8131, 0.5512, 0.8131, 0.5512, 0.8131, 0.5512, 0.8131, 0.5512, 0.8131, 0.5512, 0.8131, 0.5512, 0.8131, 0.5512, 0.8131, 0.5512, 0.8131, 0.5512, 0.8131, 0.5512, 0.8131, 0.5512, 0.8131, 0.5512, 0.8131, 0.5512, 0.8131, 0.5512, 0.8131, 0.5512, 0.8131, 0.5512, 0.8131, 0.5512, 0.8131, 0.5512, 0.8131, 0.5512, 0.8131, 0.5512, 0.8131, 0.5512, 0.8131, 0.5512, 0.8131, 0.5512, 0.8131, 0.5512, 0.8131, 0.5512, 0.8131, 0.5512, 0.8131, 0.5512, 0.8131, 0.5512, 0.8131, 0.5512, 0.8131, 0.5512, 0.8131, 0.5512, 0.8131, 0.5512, 0.8131, 0.5512, 0.8131, 0.5512, 0.8131, 0.5512, 0.8131, 0.5512, 0.8131, 0.5512, 0.8131, 0.5512, 0.8131, 0.5512, 0.8131, 0.5512, 0.8131, 0.5512, 0.8131, 0.5512, 0.8131, 0.5512, 0.8131, 0.5512, 0.8131, 0.5512, 0.8131, 0.5512, 0.8131, 0.5512, 0.8131, 0.5512, 0.8131, 0.5512, 0.8131, 0.5512, 0.8131, 0.5512, 0.8131, 0.5512, 0.8131, 0.5512, 0.8131, 0.5512, 0.8131, 0.5512, 0.8131, 0.5512, 0.8131, 0.5512, 0.8131, 0.5512, 0.8131, 0.5512, 0.8131, 0.5512, 0.8131, 0.5512, 0.8131, 0.5512, 0.8131, 0.5512, 0.8131, 0.5512, 0.8131, 0.5512, 0.8131, 0.5512, 0.8131, 0.5512, 0.8131, 0.5512, 0.8131, 0.5512, 0.8131, 0.5512, 0.8131, 0.5512, 0.8131, 0.5512, 0.8131, 0.5512, 0.8131, 0.5512, 0.8131, 0.5512, 0.8131, 0.5512, 0.8131, 0.5512, 0.8131, 0.5512, 0.8131, 0.5512, 0.8131, 0.5512, 0.8131, 0.5512, 0.8131, 0.5512, 0.8131, 0.5512, 0.8131, 0.5512, 0.8131, 0.5512, 0.8131, 0.5512, 0.8131, 0.5512, 0.8131, 0.5512, 0.8131, 0.5512, 0.8131, 0.5512, 0.8131, 0.5512, 0.8131, 0.5512, 0.8131, 0.5512, 0.8131, 0.5512, 0.8131, 0.5512, 0.8131, 0.5512, 0.8131, 0.5512, 0.8131, 0.5512, 0.8131, 0.5512, 0.8131, 0.5512, 0.8131, 0.5512, 0.8131, 0.5512, 0.8131, 0.5512, 0.8131, 0.5512, 0.8131, 0.5512, 0.8131, 0.5512, 0.8131, 0.5512, 0.8131, 0.5512, 0.8131, 0.5512, 0.8131, 0.5512, 0.8131, 0.5512, 0.8131, 0.5512, 0.8131, 0.5512, 0.8131, 0.5512, 0.8131, 0.5512, 0.8131, 0.5512, 0.8131, 0.5512, 0.8131, 0.5512, 0.8131, 0.5512, 0.8131, 0.5512, 0.8131, 0.5512, 0.8131, 0.5512, 0.8131, 0.5512, 0.8131, 0.5512, 0.8131, 0.5512, 0.8131, 0.5512, 0.8131, 0.5512, 0.8131, 0.5512, 0.8131, 0.5512, 0.8131, 0.5512, 0.8131, 0.5512, 0.8131, 0.5512, 0.8131, 0.5512, 0.8131, 0.5512, 0.8131, 0.5512, 0.8131, 0.5512, 0.8131, 0.5512, 0.8131, 0.5512, 0.8131, 0.5512, 0.8131, 0.5512, 0.8131, 0.5512, 0.8131, 0.5512, 0.8131, 0.5512, 0.8131, 0.5512, 0.8131, 0.5512, 0.8131, 0.5512, 0.8131, 0.5512, 0.8131, 0.5512, 0.8131, 0.5512, 0.8131, 0.5512, 0.8131, 0.5512, 0.8131, 0.5512, 0.8131, 0.5512, 0.8131, 0.5512, 0.8131, 0.5512, 0.8131, 0.5512, 0.8131, 0.5512, 0.8131, 0.5512, 0.8131, 0.5512, 0.8131, 0.5512, 0.8131, 0.5512, 0.8131, 0.5512, 0.8131, 0.5512, 0.8131, 0.5512, 0.8131, 0.5512, 0.8131, 0.5512, 0.8131, 0.5512, 0.8131, 0.5512, 0.8131, 0.5512, 0.8131, 0.5512, 0.8131, 0.5512, 0.8131, 0.5512, 0.8131, 0.5512, 0.8131, 0.5512, 0.8131, 0.5512, 0.8131, 0.5512, 0.8131, 0.5512, 0.8131, 0.5512, 0.8131, 0.5512, 0.8131, 0.5512, 0.8131, 0.5512, 0.8131, 0.5512, 0.8131, 0.5512, 0.8131, 0.5512, 0.8131, 0.5512, 0.8131, 0.5512, 0.8131, 0.5512, 0.8131, 0.5512, 0.8131, 0.5512, 0.8131, 0.5512, 0.8131, 0.5512, 0.8131, 0.5512, 0.8131, 0.5512, 0.8131, 0.5512, 0.8131, 0.5512, 0.8131, 0.5512, 0.8131, 0.5512, 0.8131, 0.5512, 0.8131, 0.5512, 0.8131, 0.5512, 0.8131, 0.5512, 0.8131, 0.5512, 0.8131, 0.5512, 0.8131, 0.5512, 0.8131, 0.5512, 0.8131, 0.5512, 0.8131, 0.5512, 0.8131, 0.5512, 0.8131, 0.5512, 0.8131, 0.5512, 0.8131, 0.5512, 0.8131, 0.5512, 0.8131, 0.5512, 0.8131, 0.5512, 0.8131, 0.5512, 0.8131, 0.5512, 0.8131, 0.5512, 0.8131, 0.5512, 0.8131, 0.5512, 0.8131, 0.5512, 0.8131, 0.5512, 0.8131, 0.5512, 0.8131, 0.5512, 0.8131, 0.5512, 0.8131, 0.5512, 0.8131, 0.5512, 0.8131, 0.5512, 0.8131, 0.5512, 0.8131, 0.5512, 0.8131, 0.5512, 0.8131, 0.5512, 0.8131, 0.5512, 0.8131, 0.5512, 0.8131, 0.5512, 0.8131, 0.5512, 0.8131, 0.5512, 0.8131, 0.5512, 0.8131, 0.5512, 0.8131, 0.5512, 0.8131, 0.5512, 0.8131, 0.5512, 0.8131, 0.5512, 0.8131, 0.5512, 0.8131, 0.5512, 0.8131, 0.5512, 0.8131, 0.5512, 0.8131, 0.5512, 0.8131, 0.5512, 0.8131, 0.5512, 0.8131, 0.5512, 0.8131, 0.5512, 0.8131, 0.5512, 0.8131, 0.5512, 0.8131, 0.5512, 0.8131, 0.5512, 0.8131, 0.5512, 0.8131, 0.5512, 0.8131, 0.5512, 0.8131, 0.5512, 0.8131, 0.5512, 0.8131, 0.5512, 0.8131, 0.5512, 0.8131, 0.5512, 0.8131, 0.5512, 0.8131, 0.5512, 0.8131, 0.5512, 0.8131, 0.5512, 0.8131, 0.5512, 0.8131, 0.5512, 0.8131, 0.5512, 0.8131, 0.5512, 0.8131, 0.5512, 0.8131, 0.5512, 0.8131, 0.5512, 0.8131, 0.5512, 0.8131, 0.5512, 0.8131, 0.5512, 0.8131, 0.5512, 0.8131, 0.5512, 0.8131, 0.5512, 0.8131, 0.5512, 0.8131, 0.5512, 0.8131, 0.5512, 0.8131, 0.5512, 0.8131, 0.5512, 0.8131, 0.5512, 0.8131, 0.5512, 0.8131, 0.5512, 0.8131, 0.5512, 0.8131, 0.5512, 0.8131, 0.5512, 0.8131, 0.5512, 0.8131, 0.5512, 0.8131, 0.5512, 0.8131, 0.5512, 0.8131, 0.5512, 0.8131, 0.5512, 0.8131, 0.5512, 0.8131, 0.5512, 0.8131, 0.5512, 0.8131, 0.5512, 0.8131, 0.5512, 0.8131, 0.5512, 0.8131, 0.5512, 0.8131, 0.5512, 0.8131, 0.5512, 0.8131, 0.5512, 0.8131, 0.5512, 0.8131, 0.5512, 0.8131, 0.5512, 0.8131, 0.5512, 0.8131, 0.5512, 0.8131, 0.5512, 0.8131, 0.5512, 0.8131, 0.5512, 0.8131, 0.5512, 0.8131, 0.5512, 0.8131, 0.5512, 0.8131, 0.5512, 0.8131, 0.5512, 0.8131, 0.5512, 0.8131, 0.5512, 0.8131, 0.5512, 0.8131, 0.5512, 0.8131, 0.5512, 0.8131, 0.5512, 0.8131, 0.5512, 0.8131, 0.5512, 0.8131, 0.5512, 0.8131, 0.5512, 0.8131, 0.5512, 0.8131, 0.5512, 0.8131, 0.5512, 0.8131, 0.5512, 0.8131, 0.5512, 0.8131, 0.5512, 0.8131, 0.5512, 0.8131, 0.5512, 0.8131, 0.5512, 0.8131, 0.5512, 0.8131, 0.5512, 0.8131, 0.5512, 0.8131, 0.5512, 0.8131, 0.5512, 0.8131, 0.5512, 0.8131, 0.5512, 0.8131, 0.5512, 0.8131, 0.5512, 0.8131, 0.5512, 0.8131, 0.5512, 0.8131, 0.5512, 0.8131, 0.5512, 0.8131, 0.5512, 0.8131, 0.5512, 0.8131, 0.5512, 0.8131, 0.5512, 0.8131, 0.5512, 0.8131, 0.5512, 0.8131, 0.5512, 0.8131, 0.5512, 0.8131, 0.5512, 0.8131, 0.5512, 0.8131, 0.5512, 0.8131, 0.5512, 0.8131, 0.5512, 0.8131, 0.5512, 0.8131, 0.5512, 0.8131, 0.5512, 0.8131, 0.5512, 0.8131, 0.5512, 0.8131, 0.5512, 0.8131, 0.5512, 0.8131, 0.5512, 0.8131, 0.5512, 0.8131, 0.5512, 0.8131, 0.5512, 0.8131, 0.5512, 0.8131, 0.5512, 0.8131, 0.5512, 0.8131, 0.5512, 0.8131, 0.5512, 0.8131, 0.5512, 0.8131, 0.5512, 0.8131, 0.5512, 0.8131, 0.5512, 0.8131, 0.5512, 0.8131, 0.5512, 0.8131, 0.5512, 0.8131, 0.5512, 0.8131, 0.5512, 0.8131, 0.5512, 0.8131, 0.5512, 0.8131, 0.5512, 0.8131, 0.5512, 0.8131, 0.5512, 0.8131, 0.5512, 0.8131, 0.5512, 0.8131, 0.5512, 0.8131, 0.5512, 0.8131, 0.5512, 0.8131, 0.5512, 0.8131, 0.5512, 0.8131, 0.5512, 0.8131, 0.5512, 0.8131, 0.5512, 0.8131, 0.5512, 0.8131, 0.5512, 0.8131, 0.5512, 0.8131, 0.5512, 0.8131, 0.5512, 0.8131, 0.5512, 0.8131, 0.5512, 0.8131, 0.5512, 0.8131, 0.5512, 0.8131, 0.5512, 0.8131, 0.5512, 0.8131, 0.5512, 0.8131, 0.5512, 0.8131, 0.5512, 0.8131, 0.5512, 0.8131, 0.5512, 0.8131, 0.5512, 0.8131, 0.5512, 0.8131, 0.5512, 0.8131, 0.5512, 0.8131, 0.5512, 0.8131, 0.5512, 0.8131, 0.5512, 0.8131, 0.5512, 0.8131, 0.5512, 0.8131, 0.5512, 0.8131, 0.5512, 0.8131, 0.5512, 0.8131, 0.5512, 0.8131, 0.5512, 0.8131, 0.5512, 0.8131, 0.5512, 0.8131, 0.5512, 0.8131, 0.5512, 0.8131, 0.5512, 0.8131, 0.5512, 0.8131, 0.5512, 0.8131, 0.5512, 0.8131, 0.5512, 0.8131, 0.5512, 0.8131, 0.5512, 0.8131, 0.5512, 0.8131, 0.5512, 0.8131, 0.5512, 0.8131, 0.5512, 0.8131, 0.5512, 0.8131, 0.5512, 0.8131, 0.5512, 0.8131, 0.5512, 0.8131, 0.5512, 0.8131, 0.5512, 0.8131, 0.5512, 0.8131, 0.5512, 0.8131, 0.5512, 0.8131, 0.5512, 0.8131, 0.5512, 0.8131, 0.5512, 0.8131, 0.5512, 0.8131, 0.5512, 0.8131, 0.5512, 0.8131, 0.5512, 0.8131, 0.5512, 0.8131, 0.5512, 0.8131, 0.5512, 0.8131, 0.5512, 0.8131, 0.5512, 0.8131, 0.5512, 0.8131, 0.5512, 0.8131, 0.5512, 0.8131, 0.5512, 0.8131, 0.5512, 0.8131, 0.5512, 0.8131, 0.5512, 0.8131, 0.5512, 0.8131, 0.5512, 0.8131, 0.5512, 0.8131, 0.5512, 0.8131, 0.5512, 0.8131, 0.5512, 0.8131, 0.5512, 0.8131, 0.5512, 0.8131, 0.5512, 0.8131, 0.5512, 0.8131, 0.5512, 0.8131, 0.5512, 0.8131, 0.5512, 0.8131, 0.5512, 0.8131, 0.5512, 0.8131, 0.5512, 0.8131, 0.5512, 0.8131, 0.5512, 0.8131, 0.5512, 0.8131, 0.5512, 0.8131, 0.5512, 0.8131, 0.5512, 0.8131, 0.5512, 0.8131, 0.5512, 0.8131, 0.5512, 0.8131, 0.5512, 0.8131, 0.5512, 0.8131, 0.5512, 0.8131, 0.5512, 0.8131, 0.5512, 0.8131, 0.5512, 0.8131, 0.5512, 0.8131, 0.5512, 0.8131, 0.5512, 0.8131, 0.5512, 0.8131, 0.5512, 0.8131, 0.5512, 0.8131, 0.5512, 0.8131, 0.5512, 0.8131, 0.5512, 0.8131, 0.5512, 0.8131, 0.5512, 0.8131, 0.5512, 0.8131, 0.5512, 0.8131, 0.5512, 0.8131, 0.5512, 0.8131, 0.5512, 0.8131, 0.5512, 0.8131, 0.5512, 0.8131, 0.5512, 0.8131, 0.5512, 0.8131, 0.5512, 0.8131, 0.5512, 0.8131, 0.5512, 0.8131, 0.5512, 0.8131, 0.5512, 0.8131, 0.5512, 0.8131, 0.5512, 0.8131, 0.5512, 0.8131, 0.5512, 0.8131, 0.5512, 0.8131, 0.5512, 0.8131, 0.5512, 0.8131, 0.5512, 0.8131, 0.5512, 0.8131, 0.5512, 0.8131, 0.5512, 0.8131, 0.5512, 0.8131, 0.5512, 0.8131, 0.5512, 0.8131, 0.5512, 0.8131, 0.5512, 0.8131, 0.5512, 0.8131, 0.5512, 0.8131, 0.5512, 0.8131, 0.5512, 0.8131, 0.5512, 0.8131, 0.5512, 0.8131, 0.5512, 0.8131, 0.5512, 0.8131, 0.5512, 0.8131, 0.5512, 0.8131, 0.5512, 0.8131, 0.5512, 0.8131, 0.5512, 0.8131, 0.5512, 0.8131, 0.5512, 0.8131, 0.5512, 0.8131, 0.5512, 0.8131, 0.5512, 0.8131, 0.5512, 0.8131, 0.5512, 0.8131, 0.5512, 0.8131, 0.5512, 0.8131, 0.5512, 0.8131, 0.5512, 0.8131, 0.5512, 0.8131, 0.5512, 0.8131, 0.5512, 0.8131, 0.5512, 0.8131, 0.5512, 0.8131, 0.5512, 0.8131, 0.5512, 0.8131, 0.5512, 0.8131, 0.5512, 0.8131, 0.5512, 0.8131, 0.5512, 0.8131, 0.5512, 0.8131, 0.5512, 0.8131, 0.5512, 0.8131, 0.5512, 0.8131, 0.5512, 0.8131, 0.5512, 0.8131, 0.5512, 0.8131, 0.5512, 0.8131, 0.5512, 0.8131, 0.5512, 0.8131, 0.5512, 0.8131, 0.5512, 0.8131, 0.5512, 0.8131, 0.5512, 0.8131, 0.5512, 0.8131, 0.5512, 0.8131, 0.5512, 0.8131, 0.5512, 0.8131, 0.5512, 0.8131, 0.5512, 0.8131, 0.5512, 0.8131, 0.5512, 0.8131, 0.5512, 0.8131, 0.5512, 0.8131, 0.5512, 0.8131, 0.5512, 0.8131, 0.5512, 0.8131, 0.5512, 0.8131, 0.5512, 0.8131, 0.5512, 0.8131, 0.5512, 0.8131, 0.5512, 0.8131, 0.5512, 0.8131, 0.5512, 0.8131, 0.5512, 0.8131, 0.5512, 0.8131, 0.5512, 0.8131, 0.5512, 0.8131, 0.5512, 0.8131, 0.5512, 0.8131, 0.5512, 0.8131, 0.5512, 0.8131, 0.5512, 0.8131, 0.5512, 0.8131, 0.5512, 0.8131, 0.5512, 0.8131, 0.5512, 0.8131, 0.5512, 0.8131, 0.5512, 0.8131, 0.5512, 0.8131, 0.5512, 0.8131, 0.5512, 0.8131, 0.5512, 0.8131, 0.5512, 0.8131, 0.5512, 0.8131, 0.5512, 0.8131, 0.5512, 0.8131, 0.5512, 0.8131, 0.5512, 0.8131, 0.5512, 0.8131, 0.5512, 0.8131, 0.5512, 0.8131, 0.5512, 0.8131, 0.5512, 0.8131, 0.5512, 0.8131, 0.5512, 0.8131, 0.5512, 0.8131, 0.5512, 0.8131, 0.5512, 0.8131, 0.5512, 0.8131, 0.5512, 0.8131, 0.5512, 0.8131, 0.5512, 0.8131, 0.5512, 0.8131, 0.5512, 0.8131, 0.5512, 0.8131, 0.5512, 0.8131, 0.5512, 0.8131, 0.5512, 0.8131, 0.5512, 0.8131, 0.5512, 0.8131, 0.5512, 0.8131, 0.5512, 0.8131, 0.5512, 0.8131, 0.5512, 0.8131, 0.5512, 0.8131, 0.5512, 0.8131, 0.5512, 0.8131, 0.5512, 0.8131, 0.5512, 0.8131, 0.5512, 0.8131, 0.5512, 0.8131, 0.5512, 0.8131, 0.5512, 0.8131, 0.5512, 0.8131, 0.5512, 0.8131, 0.5512, 0.8131, 0.5512, 0.8131, 0.5512, 0.8131, 0.5512, 0.8131, 0.5512, 0.8131, 0.5512, 0.8131, 0.5512, 0.8131, 0.5512, 0.8131, 0.5512, 0.8131, 0.5512, 0.8131, 0.5512, 0.8131, 0.5512, 0.8131, 0.5512, 0.8131, 0.5512, 0.8131, 0.5512, 0.8131, 0.5512, 0.8131, 0.5512, 0.8131, 0.5512, 0.8131, 0.5512, 0.8131, 0.5512, 0.8131, 0.5512, 0.8131, 0.5512, 0.8131, 0.5512, 0.8131, 0.5512, 0.8131, 0.5512, 0.8131, 0.5512, 0.8131, 0.5512, 0.8131, 0.5512, 0.8131, 0.5512, 0.8131, 0.5512, 0.8131, 0.5512, 0.8131, 0.5512, 0.8131, 0.5512, 0.8131, 0.5512, 0.8131, 0.5512, 0.8131, 0.5512, 0.8131, 0.5512, 0.8131, 0.5512, 0.8131, 0.5512, 0.8131, 0.5512, 0.8131, 0.5512, 0.8131, 0.5512, 0.8131, 0.5512, 0.8131, 0.5512, 0.8131, 0.5512, 0.8131, 0.5512, 0.8131, 0.5512, 0.8131, 0.5512, 0.8131, 0.5512, 0.8131, 0.5512, 0.8131, 0.5512, 0.8131, 0.5512, 0.8131, 0.5512, 0.8131, 0.5512, 0.8131, 0.5512, 0.8131, 0.5512, 0.8131, 0.5512, 0.8131, 0.5512, 0.8131, 0.5512, 0.8131, 0.5512, 0.8131, 0.5512, 0.8131, 0.5512, 0.8131, 0.5512, 0.8131, 0.5512, 0.8131, 0.5512, 0.8131, 0.5512, 0.8131, 0.5512, 0.8131, 0.5512, 0.8131, 0.5512, 0.8131, 0.5512, 0.8131, 0.5512, 0.8131, 0.5512, 0.8131, 0.5512, 0.8131, 0.5512, 0.8131, 0.5512, 0.8131, 0.5512, 0.8131, 0.5512, 0.8131, 0.5512, 0.8131, 0.5512, 0.8131, 0.5512, 0.8131, 0.5512, 0.8131, 0.5512, 0.8131, 0.5512, 0.8131, 0.5512, 0.8131, 0.5512, 0.8131, 0.5512, 0.8131, 0.5512, 0.8131, 0.5512, 0.8131, 0.5512, 0.8131, 0.5512, 0.8131, 0.5512, 0.8131, 0.5512, 0.8131, 0.5512, 0.8131, 0.5512, 0.8131, 0.5512, 0.8131, 0.5512, 0.8131, 0.5512, 0.8131, 0.5512, 0.8131, 0.5512, 0.8131, 0.5512, 0.8131, 0.5512, 0.8131, 0.5512, 0.8131, 0.5512, 0.8131, 0.5512, 0.8131, 0.5512, 0.8131, 0.5512, 0.8131, 0.5512, 0.8131, 0.5512, 0.8131, 0.5512, 0.8131, 0.5512, 0.8131, 0.5512, 0.8131, 0.5512, 0.8131, 0.5512, 0.8131, 0.5512, 0.8131, 0.5512, 0.8131, 0.5512, 0.8131, 0.5512, 0.8131, 0.5512, 0.8131, 0.5512, 0.8131, 0.5512, 0.8131, 0.5512, 0.8131, 0.5512, 0.8131, 0.5512, 0.8131, 0.5512, 0.8131, 0.5512, 0.8131, 0.5512, 0.8131, 0.5512, 0.8131, 0.5512, 0.8131, 0.5512, 0.8131, 0.5512, 0.8131, 0.5512, 0.8131, 0.5512, 0.8131, 0.5512, 0.8131, 0.5512, 0.8131, 0.5512, 0.8131, 0.5512, 0.8131, 0.5512, 0.8131, 0.5512, 0.8131, 0.5512, 0.8131, 0.5512, 0.8131, 0.5512, 0.8131, 0.5512, 0.8131, 0.5512, 0.8131, 0.5512, 0.8131, 0.5512, 0.8131, 0.5512, 0.8131, 0.5512, 0.8131, 0.5512, 0.8131, 0.5512, 0.8131, 0.5512, 0.8131, 0.5512, 0.8131, 0.5512, 0.8131, 0.5512, 0.8131, 0.5512, 0.8131, 0.5512, 0.8131, 0.5512, 0.8131, 0.5512, 0.8131, 0.5512, 0.8131, 0.5512, 0.8131, 0.5512, 0.8131, 0.5512, 0.8131, 0.5512, 0.8131, 0.5512, 0.8131, 0.5512, 0.8131, 0.5512, 0.8131, 0.5512, 0.8131, 0.5512, 0.8131, 0.5512, 0.8131, 0.5512, 0.8131, 0.5512, 0.8131, 0.5512, 0.8131, 0.5512, 0.8131, 0.5512, 0.8131, 0.5512, 0.8131, 0.5512, 0.8131, 0.5512, 0.8131, 0.5512, 0.8131, 0.5512, 0.8131, 0.5512, 0.8131, 0.5512, 0.8131, 0.5512, 0.8131, 0.5512, 0.8131, 0.5512, 0.8131, 0.5512, 0.8131, 0.5512, 0.8131, 0.5512, 0.8131, 0.5512, 0.8131, 0.5512, 0.8131, 0.5512, 0.8131, 0.5512, 0.8131, 0.5512, 0.8131, 0.5512, 0.8131, 0.5512, 0.8131, 0.5512, 0.8131, 0.5512, 0.8131, 0.5512, 0.8131, 0.5512, 0.8131, 0.5512, 0.8131, 0.5512, 0.8131, 0.5512, 0.8131, 0.5512, 0.8131, 0.5512, 0.8131, 0.5512, 0.8131, 0.5512, 0.8131, 0.5512, 0.8131, 0.5512, 0.8131, 0.5512, 0.8131, 0.5512, 0.8131, 0.5512, 0.8131, 0.5512, 0.8131, 0.5512, 0.8131, 0.5512, 0.8131, 0.5512, 0.8131, 0.5512, 0.8131, 0.5512, 0.8131, 0.5512, 0.8131, 0.5512, 0.8131, 0.5512, 0.8131, 0.5512, 0.8131, 0.5512, 0.8131, 0.5512, 0.8131, 0.5512, 0.8131, 0.5512, 0.8131, 0.5512, 0.8131, 0.5512, 0.8131, 0.5512, 0.8131, 0.5512, 0.8131, 0.5512, 0.8131, 0.5512, 0.8131, 0.5512, 0.8131, 0.5512, 0.8131, 0.5512, 0.8131, 0.5512, 0.8131, 0.5512, 0.8131, 0.5512, 0.8131, 0.5512, 0.8131, 0.5512, 0.8131, 0.5512, 0.8131, 0.5512, 0.8131, 0.5512, 0.8131, 0.5512, 0.8131, 0.5512, 0.8131, 0.5512, 0.8131, 0.5512, 0.8131, 0.5512, 0.8131, 0.5512, 0.8131, 0.5512, 0.8131, 0.5512, 0.8131, 0.5512, 0.8131, 0.5512, 0.8131, 0.5512, 0.8131, 0.5512, 0.8131, 0.5512, 0.8131, 0.5512, 0.8131, 0.5512, 0.8131, 0.5512, 0.8131, 0.5512, 0.8131, 0.5512, 0.8131, 0.5512, 0.8131, 0.5512, 0.8131, 0.5512, 0.8131, 0.5512, 0.8131, 0.5512, 0.8131, 0.5512, 0.8131, 0.5512, 0.8131, 0.5512, 0.8131, 0.5512, 0.8131, 0.5512, 0.8131, 0.5512, 0.8131, 0.5512, 0.8131, 0.5512, 0.8131, 0.5512, 0.8131, 0.5512, 0.8131, 0.5512, 0.8131, 0.5512, 0.8131, 0.5512, 0.8131, 0.5512, 0.8131, 0.5512, 0.8131, 0.5512, 0.8131, 0.5512, 0.8131, 0.5512, 0.8131, 0.5512, 0.8131, 0.5512, 0.8131, 0.5512, 0.8131, 0.5512, 0.8131, 0.5512, 0.8131, 0.5512, 0.8131, 0.5512, 0.8131, 0.5512, 0.8131, 0.5512, 0.8131, 0.5512, 0.8131, 0.5512, 0.8131, 0.5512, 0.8131, 0.5512, 0.8131, 0.5512, 0.8131, 0.5512, 0.8131, 0.5512, 0.8131, 0.5512, 0.8131, 0.5512, 0.8131, 0.5512, 0.8131, 0.5512, 0.8131, 0.5512, 0.8131, 0.5512, 0.8131, 0.5512, 0.8131, 0.5512, 0.8131, 0.5512, 0.8131, 0.5512, 0.8131, 0.5512, 0.8131, 0.5512, 0.8131, 0.5512, 0.8131, 0.5512, 0.8131, 0.5512, 0.8131, 0.5512, 0.8131, 0.5512, 0.8131, 0.5512, 0.8131, 0.5512, 0.8131, 0.5512, 0.8131, 0.5512, 0.8131, 0.5512, 0.8131, 0.5512, 0.8131, 0.5512, 0.8131, 0.5512, 0.8131, 0.5512, 0.8131, 0.5512, 0.8131, 0.5512, 0.8131, 0.5512, 0.8131, 0.5512, 0.8131, 0.5512, 0.8131, 0.5512, 0.8131, 0.5512, 0.8131, 0.5512, 0.8131, 0.5512, 0.8131, 0.5512, 0.8131, 0.5512, 0.8131, 0.5512, 0.8131, 0.5512, 0.8131, 0.5512, 0.8131, 0.5512, 0.8131, 0.5512, 0.8131, 0.5512, 0.8131, 0.5512, 0.8131, 0.5512, 0.8131, 0.5512, 0.8131, 0.5512, 0.8131, 0.5512, 0.8131, 0.5512, 0.8131, 0.5512, 0.8131, 0.5512, 0.8131, 0.5512, 0.8131, 0.5512, 0.8131, 0.5512, 0.8131, 0.5512, 0.8131, 0.5512, 0.8131, 0.5512, 0.8131, 0.5512, 0.8131, 0.5512, 0.8131, 0.5512, 0.8131, 0.5512, 0.8131, 0.5512, 0.8131, 0.5512, 0.8131, 0.5512, 0.8131, 0.5512, 0.8131, 0.5512, 0.8131, 0.5512, 0.8131, 0.5512, 0.8131, 0.5512, 0.8131, 0.5512, 0.8131, 0.5512, 0.8131, 0.5512, 0.8131, 0.5512, 0.8131, 0.5512, 0.8131, 0.5512, 0.8131, 0.5512, 0.8131, 0.5512, 0.8131, 0.5512, 0.8131, 0.5512, 0.8131, 0.5512, 0.8131, 0.5512, 0.8131, 0.5512, 0.8131, 0.5512, 0.8131, 0.5512, 0.8131, 0.5512, 0.8131, 0.5512, 0.8131, 0.5512, 0.8131, 0.5512, 0.8131, 0.5512, 0.8131, 0.5512, 0.8131, 0.5512, 0.8131, 0.5512, 0.8131, 0.5512, 0.8131, 0.5512, 0.8131, 0.5512, 0.8131, 0.5512, 0.8131, 0.5512, 0.8131, 0.5512, 0.8131, 0.5512, 0.8131, 0.5512, 0.8131, 0.5512, 0.8131, 0.5512, 0.8131, 0.5512, 0.8131, 0.5512, 0.9294, 0.5543, 0.9294, 0.5543, 0.9294, 0.5543, 0.9294, 0.5543, 0.9294, 0.5543, 0.9294, 0.5543, 0.9294, 0.5543, 0.9294, 0.5543, 0.9294, 0.5543, 0.9294, 0.5543, 0.9294, 0.5543, 0.9294, 0.5543, 0.9294, 0.5543, 0.9294, 0.5543, 0.9294, 0.5543, 0.9294, 0.5543, 0.9294, 0.5543, 0.9294, 0.5543, 0.9294, 0.5543, 0.9294, 0.5543, 0.9294, 0.5543, 0.9294, 0.5543, 0.9294, 0.5543, 0.9294, 0.5543, 0.9294, 0.5543, 0.9294, 0.5543, 0.9294, 0.5543, 0.8131, 0.5512, 0.8131, 0.5512, 0.8131, 0.5512, 0.8131, 0.5512, 0.8131, 0.5512, 0.8131, 0.5512, 0.8131, 0.5512, 0.8131, 0.5512, 0.8131, 0.5512, 0.8131, 0.5512, 0.8131, 0.5512, 0.8131, 0.5512, 0.8131, 0.5512, 0.8131, 0.5512, 0.8131, 0.5512, 0.8131, 0.5512, 0.8131, 0.5512, 0.8131, 0.5512, 0.8131, 0.5512, 0.8131, 0.5512, 0.8131, 0.5512, 0.8131, 0.5512, 0.8131, 0.5512, 0.8131, 0.5512, 0.8131, 0.5512, 0.8131, 0.5512, 0.8131, 0.5512, 0.8131, 0.5512, 0.8131, 0.5512, 0.8131, 0.5512, 0.8131, 0.5512, 0.8131, 0.5512, 0.8131, 0.5512, 0.8131, 0.5512, 0.8131, 0.5512, 0.8131, 0.5512, 0.8131, 0.5512, 0.8131, 0.5512, 0.8131, 0.5512, 0.8131, 0.5512, 0.7093, 0.5543, 0.7093, 0.5543, 0.7093, 0.5543, 0.7093, 0.5543, 0.7093, 0.5543, 0.7093, 0.5543, 0.7093, 0.5543, 0.7093, 0.5543, 0.7093, 0.5543, 0.7093, 0.5543, 0.7093, 0.5543, 0.7093, 0.5543, 0.7093, 0.5543, 0.8131, 0.5512, 0.8131, 0.5512, 0.8131, 0.5512, 0.8131, 0.5512, 0.8131, 0.5512, 0.8131, 0.5512, 0.8131, 0.5512, 0.8131, 0.5512, 0.8131, 0.5512, 0.8131, 0.5512, 0.8131, 0.5512, 0.8131, 0.5512, 0.8131, 0.5512, 0.8131, 0.5512, 0.8131, 0.5512, 0.8131, 0.5512, 0.8131, 0.5512, 0.8131, 0.5512, 0.8131, 0.5512, 0.8131, 0.5512, 0.8131, 0.5512, 0.8131, 0.5512, 0.8131, 0.5512, 0.8131, 0.5512, 0.9356, 0.5496, 0.9356, 0.5496, 0.9356, 0.5496, 0.9356, 0.5496, 0.9356, 0.5496, 0.9356, 0.5496, 0.9356, 0.5496, 0.9356, 0.5496, 0.9356, 0.5496, 0.9356, 0.5496, 0.9356, 0.5496, 0.9356, 0.5496, 0.9356, 0.5496, 0.9356, 0.5496, 0.9356, 0.5496, 0.8131, 0.5512, 0.8131, 0.5512, 0.8131, 0.5512, 0.8131, 0.5512, 0.8131, 0.5512, 0.8131, 0.5512, 0.8131, 0.5512, 0.8131, 0.5512, 0.8131, 0.5512, 0.8131, 0.5512, 0.8131, 0.5512, 0.8131, 0.5512, 0.8131, 0.5512, 0.8131, 0.5512, 0.8131, 0.5512, 0.8131, 0.5512, 0.8131, 0.5512, 0.8131, 0.5512, 0.8131, 0.5512, 0.8131, 0.5512, 0.8131, 0.5512, 0.8131, 0.5512, 0.8131, 0.5512, 0.8131, 0.5512, 0.8131, 0.5512, 0.8131, 0.5512, 0.8131, 0.5512, 0.8131, 0.5512, 0.8131, 0.5512, 0.8131, 0.5512, 0.8131, 0.5512, 0.8131, 0.5512, 0.8131, 0.5512, 0.8131, 0.5512, 0.8131, 0.5512, 0.8131, 0.5512, 0.8131, 0.5512, 0.8131, 0.5512, 0.8131, 0.5512, 0.8131, 0.5512, 0.8131, 0.5512, 0.8131, 0.5512, 0.8131, 0.5512, 0.8131, 0.5512, 0.8131, 0.5512, 0.8131, 0.5512, 0.8131, 0.5512, 0.8131, 0.5512, 0.8131, 0.5512, 0.8131, 0.5512, 0.8131, 0.5512, 0.8131, 0.5512, 0.8131, 0.5512, 0.8131, 0.5512, 0.8131, 0.5512, 0.8131, 0.5512, 0.8131, 0.5512, 0.8131, 0.5512, 0.8131, 0.5512, 0.8131, 0.5512, 0.8131, 0.5512, 0.8131, 0.5512, 0.8131, 0.5512, 0.8131, 0.5512, 0.8131, 0.5512, 0.8131, 0.5512, 0.8131, 0.5512, 0.8131, 0.5512, 0.8131, 0.5512, 0.8131, 0.5512, 0.8131, 0.5512, 0.8131, 0.5512, 0.8131, 0.5512, 0.8131, 0.5512, 0.8131, 0.5512, 0.8131, 0.5512, 0.8131, 0.5512, 0.8131, 0.5512, 0.8131, 0.5512, 0.8131, 0.5512, 0.8131, 0.5512, 0.8131, 0.5512, 0.8131, 0.5512, 0.8131, 0.5512, 0.8131, 0.5512, 0.8131, 0.5512, 0.8131, 0.5512, 0.8131, 0.5512, 0.8131, 0.5512, 0.8131, 0.5512, 0.8131, 0.5512, 0.8131, 0.5512, 0.8131, 0.5512, 0.8131, 0.5512, 0.8131, 0.5512, 0.8131, 0.5512, 0.8131, 0.5512, 0.8131, 0.5512, 0.8131, 0.5512, 0.8131, 0.5512, 0.8131, 0.5512, 0.8131, 0.5512, 0.8131, 0.5512, 0.8131, 0.5512, 0.8131, 0.5512, 0.8131, 0.5512, 0.8131, 0.5512, 0.8131, 0.5512, 0.8131, 0.5512, 0.8131, 0.5512, 0.8131, 0.5512, 0.8131, 0.5512, 0.8131, 0.5512, 0.8131, 0.5512, 0.8131, 0.5512, 0.8131, 0.5512, 0.8131, 0.5512, 0.8131, 0.5512, 0.8131, 0.5512, 0.8131, 0.5512, 0.8131, 0.5512, 0.8131, 0.5512, 0.8131, 0.5512, 0.8131, 0.5512, 0.8131, 0.5512, 0.8131, 0.5512, 0.8131, 0.5512, 0.8131, 0.5512, 0.8131, 0.5512, 0.8131, 0.5512, 0.8131, 0.5512, 0.8131, 0.5512, 0.8131, 0.5512, 0.8131, 0.5512, 0.8131, 0.5512, 0.8131, 0.5512, 0.9465, 0.5543, 0.9465, 0.5543, 0.9465, 0.5543, 0.9465, 0.5543, 0.9465, 0.5543, 0.9465, 0.5543, 0.9465, 0.5543, 0.9465, 0.5543, 0.9465, 0.5543, 0.9465, 0.5543, 0.9465, 0.5543, 0.9465, 0.5543, 0.9465, 0.5543, 0.9465, 0.5543, 0.9465, 0.5543, 0.9465, 0.5543, 0.9465, 0.5543, 0.9465, 0.5543, 0.9465, 0.5543, 0.9465, 0.5543, 0.9465, 0.5543, 0.9465, 0.5543, 0.9465, 0.5543, 0.9465, 0.5543, 0.9465, 0.5543, 0.9465, 0.5543, 0.8131, 0.5512, 0.8131, 0.5512, 0.8131, 0.5512, 0.8131, 0.5512, 0.8131, 0.5512, 0.8131, 0.5512, 0.8131, 0.5512, 0.8131, 0.5512, 0.8131, 0.5512, 0.8131, 0.5512, 0.8131, 0.5512, 0.8131, 0.5512, 0.8131, 0.5512, 0.8131, 0.5512, 0.8131, 0.5512, 0.8131, 0.5512, 0.8131, 0.5512, 0.8131, 0.5512, 0.8131, 0.5512, 0.8131, 0.5512, 0.8131, 0.5512, 0.8131, 0.5512, 0.8131, 0.5512, 0.8131, 0.5512, 0.8131, 0.5512, 0.8131, 0.5512, 0.8131, 0.5512, 0.8131, 0.5512, 0.8131, 0.5512, 0.8131, 0.5512, 0.8131, 0.5512, 0.8131, 0.5512, 0.8131, 0.5512, 0.8131, 0.5512, 0.8131, 0.5512, 0.8131, 0.5512, 0.8131, 0.5512, 0.8131, 0.5512, 0.8131, 0.5512, 0.8131, 0.5512, 0.8131, 0.5512, 0.8131, 0.5512, 0.8131, 0.5512, 0.8131, 0.5512, 0.8131, 0.5512, 0.8131, 0.5512, 0.8131, 0.5512, 0.8131, 0.5512, 0.8131, 0.5512, 0.8131, 0.5512, 0.8131, 0.5512, 0.8131, 0.5512, 0.8131, 0.5512, 0.8131, 0.5512, 0.8131, 0.5512, 0.8131, 0.5512, 0.8131, 0.5512, 0.8131, 0.5512, 0.8131, 0.5512, 0.8131, 0.5512, 0.8131, 0.5512, 0.8131, 0.5512, 0.8131, 0.5512, 0.8131, 0.5512, 0.8131, 0.5512, 0.8131, 0.5512, 0.8131, 0.5512, 0.8131, 0.5512, 0.8131, 0.5512, 0.8131, 0.5512, 0.8131, 0.5512, 0.8131, 0.5512, 0.8131, 0.5512, 0.8131, 0.5512, 0.8131, 0.5512, 0.8131, 0.5512, 0.8131, 0.5512, 0.8131, 0.5512, 0.8131, 0.5512, 0.8131, 0.5512, 0.7, 0.5682, 0.7, 0.5682, 0.7, 0.5682, 0.7, 0.5682, 0.7, 0.5682, 0.8131, 0.5512, 0.8131, 0.5512, 0.8131, 0.5512, 0.8131, 0.5512, 0.8131, 0.5512, 0.8131, 0.5512, 0.8131, 0.5512, 0.8131, 0.5512, 0.8131, 0.5512, 0.8131, 0.5512, 0.8131, 0.5512, 0.8131, 0.5512, 0.8131, 0.5512, 0.8131, 0.5512, 0.8131, 0.5512, 0.8131, 0.5512, 0.7217, 0.5605, 0.7217, 0.5605, 0.7217, 0.5605, 0.7217, 0.5605, 0.7217, 0.5605, 0.7217, 0.5605, 0.7217, 0.5605, 0.7217, 0.5605, 0.7217, 0.5605, 0.7217, 0.5605, 0.7217, 0.5605, 0.7217, 0.5605, 0.7217, 0.5605, 0.7217, 0.5605, 0.7217, 0.5605, 0.7217, 0.5605, 0.7217, 0.5605, 0.7217, 0.5605, 0.7217, 0.5605, 0.7217, 0.5605, 0.7217, 0.5605, 0.7217, 0.5605, 0.7217, 0.5605, 0.7217, 0.5605, 0.8131, 0.5512, 0.8131, 0.5512, 0.8131, 0.5512, 0.8131, 0.5512, 0.8131, 0.5512, 0.8131, 0.5512, 0.8131, 0.5512, 0.8131, 0.5512, 0.8131, 0.5512, 0.8131, 0.5512, 0.8131, 0.5512, 0.8131, 0.5512, 0.8131, 0.5512, 0.8131, 0.5512, 0.8131, 0.5512, 0.8131, 0.5512, 0.8131, 0.5512, 0.8131, 0.5512, 0.8131, 0.5512, 0.8131, 0.5512, 0.8131, 0.5512, 0.8131, 0.5512, 0.8131, 0.5512, 0.8131, 0.5512, 0.8131, 0.5512, 0.8131, 0.5512, 0.8131, 0.5512, 0.8131, 0.5512, 0.8131, 0.5512, 0.8131, 0.5512, 0.8131, 0.5512, 0.8131, 0.5512, 0.8131, 0.5512, 0.8131, 0.5512, 0.8131, 0.5512, 0.8131, 0.5512, 0.8131, 0.5512, 0.8131, 0.5512, 0.8131, 0.5512, 0.8131, 0.5512, 0.9434, 0.5574, 0.9434, 0.5574, 0.9434, 0.5574, 0.9434, 0.5574, 0.9434, 0.5574, 0.9434, 0.5574, 0.9434, 0.5574, 0.9434, 0.5574, 0.9434, 0.5574, 0.9434, 0.5574, 0.9434, 0.5574, 0.9434, 0.5574, 0.9434, 0.5574, 0.9434, 0.5574, 0.9434, 0.5574, 0.9434, 0.5574, 0.9434, 0.5574, 0.9434, 0.5574, 0.9434, 0.5574, 0.9434, 0.5574, 0.9434, 0.5574, 0.9434, 0.5574, 0.9434, 0.5574, 0.9434, 0.5574, 0.9434, 0.5574, 0.9434, 0.5574, 0.9434, 0.5574, 0.9434, 0.5574, 0.9434, 0.5574, 0.9434, 0.5574, 0.9434, 0.5574, 0.9434, 0.5574, 0.8131, 0.5512, 0.8131, 0.5512, 0.8131, 0.5512, 0.8131, 0.5512, 0.8131, 0.5512, 0.8131, 0.5512, 0.8131, 0.5512, 0.8131, 0.5512, 0.8131, 0.5512, 0.8131, 0.5512, 0.8131, 0.5512, 0.8131, 0.5512, 0.8131, 0.5512, 0.8131, 0.5512, 0.8131, 0.5512, 0.8131, 0.5512, 0.8131, 0.5512, 0.8131, 0.5512, 0.8131, 0.5512, 0.8131, 0.5512, 0.8131, 0.5512, 0.8131, 0.5512, 0.8131, 0.5512, 0.8131, 0.5512, 0.8131, 0.5512, 0.8131, 0.5512, 0.8131, 0.5512, 0.8131, 0.5512, 0.8131, 0.5512, 0.8131, 0.5512, 0.8131, 0.5512, 0.8131, 0.5512, 0.8131, 0.5512, 0.8131, 0.5512, 0.8131, 0.5512, 0.8131, 0.5512, 0.8131, 0.5512, 0.8131, 0.5512, 0.8131, 0.5512, 0.8131, 0.5512, 0.8131, 0.5512, 0.8131, 0.5512, 0.8131, 0.5512, 0.8131, 0.5512, 0.8131, 0.5512, 0.8131, 0.5512, 0.8131, 0.5512, 0.8131, 0.5512, 0.8131, 0.5512, 0.8131, 0.5512, 0.8131, 0.5512, 0.8131, 0.5512, 0.8131, 0.5512, 0.8131, 0.5512, 0.8131, 0.5512, 0.8131, 0.5512, 0.9294, 0.5636, 0.9294, 0.5636, 0.9294, 0.5636, 0.9294, 0.5636, 0.9294, 0.5636, 0.9294, 0.5636, 0.9294, 0.5636, 0.9294, 0.5636, 0.9294, 0.5636, 0.9294, 0.5636, 0.9294, 0.5636, 0.9294, 0.5636, 0.9294, 0.5636, 0.9294, 0.5636, 0.9294, 0.5636, 0.9294, 0.5636, 0.9294, 0.5636, 0.9294, 0.5636, 0.9294, 0.5636, 0.9294, 0.5636, 0.9294, 0.5636, 0.9294, 0.5636, 0.9294, 0.5636, 0.9294, 0.5636, 0.9294, 0.5636, 0.9294, 0.5636, 0.9294, 0.5636, 0.9294, 0.5636, 0.9294, 0.5636, 0.9294, 0.5636, 0.9294, 0.5636, 0.8131, 0.5512, 0.8131, 0.5512, 0.8131, 0.5512, 0.8131, 0.5512, 0.8131, 0.5512, 0.8131, 0.5512, 0.8131, 0.5512, 0.8131, 0.5512, 0.8131, 0.5512, 0.8131, 0.5512, 0.8131, 0.5512, 0.8131, 0.5512, 0.8131, 0.5512, 0.8131, 0.5512, 0.8131, 0.5512, 0.8131, 0.5512, 0.8131, 0.5512, 0.8131, 0.5512, 0.8131, 0.5512, 0.8131, 0.5512, 0.8131, 0.5512, 0.8131, 0.5512, 0.8131, 0.5512, 0.8131, 0.5512, 0.8131, 0.5512, 0.8131, 0.5512, 0.8131, 0.5512, 0.8131, 0.5512, 0.8131, 0.5512, 0.8131, 0.5512, 0.8131, 0.5512, 0.8131, 0.5512, 0.8131, 0.5512, 0.8131, 0.5512, 0.8131, 0.5512, 0.8131, 0.5512, 0.8131, 0.5512, 0.8131, 0.5512, 0.8131, 0.5512, 0.8131, 0.5512, 0.8131, 0.5512, 0.8131, 0.5512, 0.8131, 0.5512, 0.8131, 0.5512, 0.8131, 0.5512, 0.8131, 0.5512, 0.8131, 0.5512, 0.8131, 0.5512, 0.8131, 0.5512, 0.8131, 0.5512, 0.8131, 0.5512, 0.8131, 0.5512, 0.8131, 0.5512, 0.8131, 0.5512, 0.8131, 0.5512, 0.8131, 0.5512, 0.8131, 0.5512, 0.8131, 0.5512, 0.8131, 0.5512, 0.8131, 0.5512, 0.8131, 0.5512, 0.8131, 0.5512, 0.8131, 0.5512, 0.8131, 0.5512, 0.8131, 0.5512, 0.8131, 0.5512, 0.8131, 0.5512, 0.8131, 0.5512, 0.8131, 0.5512, 0.8131, 0.5512, 0.8131, 0.5512, 0.8131, 0.5512, 0.8131, 0.5512, 0.8131, 0.5512, 0.8131, 0.5512, 0.8131, 0.5512, 0.8131, 0.5512, 0.8131, 0.5512, 0.8131, 0.5512, 0.8131, 0.5512, 0.8131, 0.5512, 0.8131, 0.5512, 0.8131, 0.5512, 0.8131, 0.5512, 0.9449, 0.5729, 0.9449, 0.5729, 0.9449, 0.5729, 0.9449, 0.5729, 0.9449, 0.5729, 0.9449, 0.5729, 0.9449, 0.5729, 0.9449, 0.5729, 0.9449, 0.5729, 0.9449, 0.5729, 0.9449, 0.5729, 0.9449, 0.5729, 0.9449, 0.5729, 0.9449, 0.5729, 0.9449, 0.5729, 0.8131, 0.5512, 0.8131, 0.5512, 0.8131, 0.5512, 0.8131, 0.5512, 0.8131, 0.5512, 0.8131, 0.5512, 0.8131, 0.5512, 0.8131, 0.5512, 0.8131, 0.5512, 0.8131, 0.5512, 0.8131, 0.5512, 0.8131, 0.5512, 0.8131, 0.5512, 0.8131, 0.5512, 0.8131, 0.5512, 0.8131, 0.5512, 0.8131, 0.5512, 0.8131, 0.5512, 0.8131, 0.5512, 0.8131, 0.5512, 0.8131, 0.5512, 0.8131, 0.5512, 0.8131, 0.5512, 0.8131, 0.5512, 0.8131, 0.5512, 0.8131, 0.5512, 0.8131, 0.5512, 0.8131, 0.5512, 0.8131, 0.5512, 0.8131, 0.5512, 0.8131, 0.5512, 0.8131, 0.5512, 0.8131, 0.5512, 0.8131, 0.5512, 0.8131, 0.5512, 0.8131, 0.5512, 0.8131, 0.5512, 0.8131, 0.5512, 0.8131, 0.5512, 0.8131, 0.5512, 0.8131, 0.5512, 0.8131, 0.5512, 0.8131, 0.5512, 0.8131, 0.5512, 0.8131, 0.5512, 0.8131, 0.5512, 0.8131, 0.5512, 0.8131, 0.5512, 0.8131, 0.5512, 0.8131, 0.5512, 0.8131, 0.5512, 0.8131, 0.5512])
me_cube_001.materials.append(mat_material_001)
me_cube_001.use_remesh_fix_poles = True
me_cube_001.use_remesh_preserve_attributes = False
me_cube_001.use_mirror_vertex_groups = False
me_cube_001.update()

# ---- objects
ob_cube = bpy.data.objects.new('Cube', me_cube_001)

# ---- transforms, parenting, visibility, modifiers, constraints
ob_cube.location = (0.0, 0.0, 0.0)
ob_cube.lineart.crease_threshold = 0.0

# ---- collection membership
col_collection.objects.link(ob_cube)

# ---- scene / render settings (as saved in the file)
scene.frame_start = 1; scene.frame_end = 250; scene.frame_set(0)
scene.render.engine = 'BLENDER_EEVEE_NEXT'
scene.cycles.use_denoising = False
scene.cycles.samples = 128
scene.cycles.sampling_pattern = 'TABULATED_SOBOL'
scene.cycles.use_adaptive_sampling = False
scene.cycles.use_light_tree = False
scene.view_settings.view_transform = 'Filmic'
bpy.context.view_layer.update()

# ---- added for rendering (the .blend has no active camera and no usable light): camera, sun
cam_auto = bpy.data.cameras.new('AutoCamera')
cam_auto.lens = 50.0
cam_auto.sensor_width = 36.0
cam_auto.clip_end = 1000.0
ob_auto_camera = bpy.data.objects.new('AutoCamera', cam_auto)
scene.collection.objects.link(ob_auto_camera)
ob_auto_camera.location = (3.21277, -3.85762, 2.57022)
ob_auto_camera.rotation_euler = (1.09748, -7.21219e-08, 0.694738)
scene.camera = ob_auto_camera
light_auto_sun = bpy.data.lights.new('AutoSun', 'SUN')
light_auto_sun.energy = 3.0
light_auto_sun.angle = 0.0523599
ob_auto_sun = bpy.data.objects.new('AutoSun', light_auto_sun)
scene.collection.objects.link(ob_auto_sun)
ob_auto_sun.rotation_euler = (0.872665, 0.174533, 0.523599)
bpy.context.view_layer.update()
